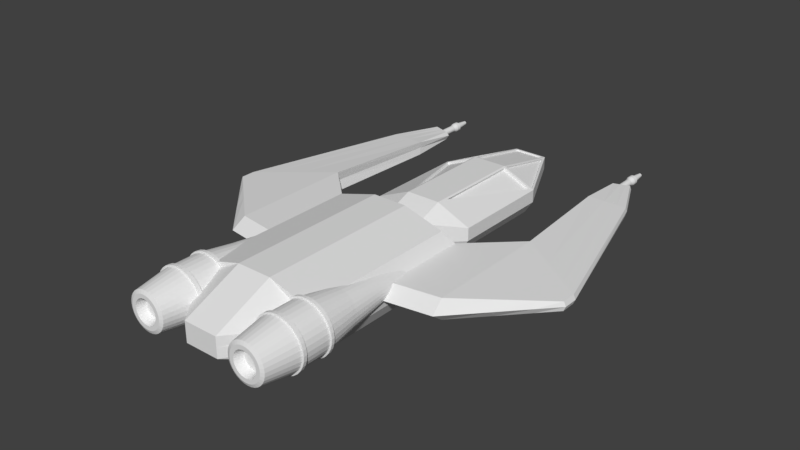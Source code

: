 # Source: EnemySpaceship1.blend  (saved by Blender 2.79.0; exported with 4.5.12 LTS)
import bpy
from mathutils import Matrix  # noqa: F401  (used for matrix-valued properties, if any)

bpy.ops.wm.read_factory_settings(use_empty=True)
scene = bpy.context.scene
scene.name = 'Scene'

# ---- collections
col_collection_1 = bpy.data.collections.new('Collection 1'); scene.collection.children.link(col_collection_1)

# ---- world
world_world = bpy.data.worlds.new('World'); scene.world = world_world
world_world.color = (0.05088, 0.05088, 0.05088)
world_world.use_sun_shadow = False
world_world.sun_shadow_jitter_overblur = 0.0
world_world.cycles.sampling_method = 'MANUAL'

# ---- meshes
me_cylinder_001 = bpy.data.meshes.new('Cylinder.001')
me_cylinder_001.from_pydata([(-1.075, 0.3712, -0.951), (-1.075, 0.1772, 0.8169), (-1.002, 0.3641, -0.951), (-1.04, 0.1738, 0.8169), (-0.9326, 0.343, -0.951), (-1.007, 0.1637, 0.8169), (-0.8684, 0.3087, -0.951), (-0.9762, 0.1473, 0.8169), (-0.8121, 0.2625, -0.951), (-0.9494, 0.1253, 0.8169), (-0.766, 0.2062, -0.951), (-0.9273, 0.09843, 0.8169), (-0.7316, 0.1421, -0.951), (-0.9109, 0.0678, 0.8169), (-0.7105, 0.07242, -0.951), (-0.9009, 0.03456, 0.8169), (-0.7034, 2.03e-07, -0.951), (-0.8975, 2.474e-07, 0.8169), (-0.7105, -0.07242, -0.951), (-0.9009, -0.03456, 0.8169), (-0.7316, -0.1421, -0.951), (-0.9109, -0.0678, 0.8169), (-0.766, -0.2062, -0.951), (-0.9273, -0.09843, 0.8169), (-0.8121, -0.2625, -0.951), (-0.9494, -0.1253, 0.8169), (-0.8684, -0.3087, -0.951), (-0.9762, -0.1473, 0.8169), (-0.9326, -0.343, -0.951), (-1.007, -0.1637, 0.8169), (-1.002, -0.3641, -0.951), (-1.04, -0.1738, 0.8169), (-1.075, -0.3712, -0.951), (-1.075, -0.1772, 0.8169), (-1.147, -0.3641, -0.951), (-1.109, -0.1738, 0.8169), (-1.217, -0.343, -0.951), (-1.142, -0.1637, 0.8169), (-1.281, -0.3087, -0.951), (-1.173, -0.1473, 0.8169), (-1.337, -0.2625, -0.951), (-1.2, -0.1253, 0.8169), (-1.383, -0.2062, -0.951), (-1.222, -0.09843, 0.8169), (-1.418, -0.1421, -0.951), (-1.238, -0.0678, 0.8169), (-1.439, -0.07242, -0.951), (-1.248, -0.03456, 0.8169), (-1.446, 5.334e-07, -0.951), (-1.252, 2.736e-07, 0.8169), (-1.439, 0.07242, -0.951), (-1.248, 0.03456, 0.8169), (-1.418, 0.1421, -0.951), (-1.238, 0.0678, 0.8169), (-1.383, 0.2062, -0.951), (-1.222, 0.09843, 0.8169), (-1.337, 0.2625, -0.951), (-1.2, 0.1253, 0.8169), (-1.281, 0.3087, -0.951), (-1.173, 0.1473, 0.8169), (-1.217, 0.343, -0.951), (-1.142, 0.1637, 0.8169), (-1.147, 0.3641, -0.951), (-1.109, 0.1738, 0.8169), (-1.075, 0.4718, -0.317), (-1.075, 0.4718, 0.317), (-0.9826, 0.4627, 0.317), (-0.9826, 0.4627, -0.317), (-0.8941, 0.4359, 0.317), (-0.8941, 0.4359, -0.317), (-0.8125, 0.3923, 0.317), (-0.8125, 0.3923, -0.317), (-0.741, 0.3336, 0.317), (-0.741, 0.3336, -0.317), (-0.6823, 0.2621, 0.317), (-0.6823, 0.2621, -0.317), (-0.6387, 0.1806, 0.317), (-0.6387, 0.1806, -0.317), (-0.6119, 0.09204, 0.317), (-0.6119, 0.09204, -0.317), (-0.6028, 2.141e-07, 0.317), (-0.6028, 2.002e-07, -0.317), (-0.6119, -0.09204, 0.317), (-0.6119, -0.09204, -0.317), (-0.6387, -0.1806, 0.317), (-0.6387, -0.1806, -0.317), (-0.6823, -0.2621, 0.317), (-0.6823, -0.2621, -0.317), (-0.741, -0.3336, 0.317), (-0.741, -0.3336, -0.317), (-0.8125, -0.3923, 0.317), (-0.8125, -0.3923, -0.317), (-0.8941, -0.4359, 0.317), (-0.8941, -0.4359, -0.317), (-0.9826, -0.4627, 0.317), (-0.9826, -0.4627, -0.317), (-1.075, -0.4718, 0.317), (-1.075, -0.4718, -0.317), (-1.167, -0.4627, 0.317), (-1.167, -0.4627, -0.317), (-1.255, -0.4359, 0.317), (-1.255, -0.4359, -0.317), (-1.337, -0.3923, 0.317), (-1.337, -0.3923, -0.317), (-1.408, -0.3336, 0.317), (-1.408, -0.3336, -0.317), (-1.467, -0.2621, 0.317), (-1.467, -0.2621, -0.317), (-1.511, -0.1806, 0.317), (-1.511, -0.1806, -0.317), (-1.537, -0.09204, 0.317), (-1.537, -0.09204, -0.317), (-1.546, 6.341e-07, 0.317), (-1.546, 6.201e-07, -0.317), (-1.537, 0.09205, 0.317), (-1.537, 0.09205, -0.317), (-1.511, 0.1806, 0.317), (-1.511, 0.1806, -0.317), (-1.467, 0.2621, 0.317), (-1.467, 0.2621, -0.317), (-1.408, 0.3336, 0.317), (-1.408, 0.3336, -0.317), (-1.337, 0.3923, 0.317), (-1.337, 0.3923, -0.317), (-1.255, 0.4359, 0.317), (-1.255, 0.4359, -0.317), (-1.167, 0.4627, 0.317), (-1.167, 0.4627, -0.317), (-1.075, 0.1685, -2.578), (-1.042, 0.1653, -2.578), (-1.01, 0.1557, -2.578), (-0.981, 0.1401, -2.578), (-0.9555, 0.1191, -2.578), (-0.9345, 0.09361, -2.578), (-0.919, 0.06448, -2.578), (-0.9094, 0.03287, -2.578), (-0.9061, 2.466e-07, -2.578), (-0.9094, -0.03287, -2.578), (-0.919, -0.06448, -2.578), (-0.9345, -0.09361, -2.578), (-0.9555, -0.1191, -2.578), (-0.981, -0.1401, -2.578), (-1.01, -0.1557, -2.578), (-1.042, -0.1653, -2.578), (-1.075, -0.1685, -2.578), (-1.107, -0.1653, -2.578), (-1.139, -0.1557, -2.578), (-1.168, -0.1401, -2.578), (-1.194, -0.1191, -2.578), (-1.215, -0.09361, -2.578), (-1.23, -0.06448, -2.578), (-1.24, -0.03287, -2.578), (-1.243, 3.966e-07, -2.578), (-1.24, 0.03287, -2.578), (-1.23, 0.06448, -2.578), (-1.215, 0.09361, -2.578), (-1.194, 0.1191, -2.578), (-1.168, 0.1401, -2.578), (-1.139, 0.1557, -2.578), (-1.107, 0.1653, -2.578), (-1.075, 0.4718, -0.2597), (-0.9826, 0.4627, -0.2597), (-0.8941, 0.4359, -0.2597), (-0.8125, 0.3923, -0.2597), (-0.741, 0.3336, -0.2597), (-0.6823, 0.2621, -0.2597), (-0.6387, 0.1806, -0.2597), (-0.6119, 0.09204, -0.2597), (-0.6028, 2.014e-07, -0.2597), (-0.6119, -0.09204, -0.2597), (-0.6387, -0.1806, -0.2597), (-0.6823, -0.2621, -0.2597), (-0.741, -0.3336, -0.2597), (-0.8125, -0.3923, -0.2597), (-0.8941, -0.4359, -0.2597), (-0.9826, -0.4627, -0.2597), (-1.075, -0.4718, -0.2597), (-1.167, -0.4627, -0.2597), (-1.255, -0.4359, -0.2597), (-1.337, -0.3923, -0.2597), (-1.408, -0.3336, -0.2597), (-1.467, -0.2621, -0.2597), (-1.511, -0.1806, -0.2597), (-1.537, -0.09204, -0.2597), (-1.546, 6.214e-07, -0.2597), (-1.537, 0.09205, -0.2597), (-1.511, 0.1806, -0.2597), (-1.467, 0.2621, -0.2597), (-1.408, 0.3336, -0.2597), (-1.337, 0.3923, -0.2597), (-1.255, 0.4359, -0.2597), (-1.167, 0.4627, -0.2597), (-1.075, 0.4718, 0.2518), (-0.9826, 0.4627, 0.2518), (-0.8941, 0.4359, 0.2518), (-0.8125, 0.3923, 0.2518), (-0.741, 0.3336, 0.2518), (-0.6823, 0.2621, 0.2518), (-0.6387, 0.1806, 0.2518), (-0.6119, 0.09204, 0.2518), (-0.6028, 2.127e-07, 0.2518), (-0.6119, -0.09204, 0.2518), (-0.6387, -0.1806, 0.2518), (-0.6823, -0.2621, 0.2518), (-0.741, -0.3336, 0.2518), (-0.8125, -0.3923, 0.2518), (-0.8941, -0.4359, 0.2518), (-0.9826, -0.4627, 0.2518), (-1.075, -0.4718, 0.2518), (-1.167, -0.4627, 0.2518), (-1.255, -0.4359, 0.2518), (-1.337, -0.3923, 0.2518), (-1.408, -0.3336, 0.2518), (-1.467, -0.2621, 0.2518), (-1.511, -0.1806, 0.2518), (-1.537, -0.09204, 0.2518), (-1.546, 6.326e-07, 0.2518), (-1.537, 0.09205, 0.2518), (-1.511, 0.1806, 0.2518), (-1.467, 0.2621, 0.2518), (-1.408, 0.3336, 0.2518), (-1.337, 0.3923, 0.2518), (-1.255, 0.4359, 0.2518), (-1.167, 0.4627, 0.2518), (-1.075, 0.5039, 0.2518), (-1.075, 0.5039, 0.317), (-0.9763, 0.4942, -0.2597), (-0.9763, 0.4942, -0.317), (-0.8818, 0.4656, -0.2597), (-0.8818, 0.4656, -0.317), (-0.7947, 0.419, -0.2597), (-0.7947, 0.419, -0.317), (-0.7183, 0.3563, -0.2597), (-0.7183, 0.3563, -0.317), (-0.6556, 0.28, -0.2597), (-0.6556, 0.28, -0.317), (-0.6091, 0.1928, -0.2597), (-0.6091, 0.1928, -0.317), (-0.5804, 0.09831, -0.2597), (-0.5804, 0.09831, -0.317), (-0.5707, 1.923e-07, -0.2597), (-0.5707, 1.911e-07, -0.317), (-0.5804, -0.09831, -0.2597), (-0.5804, -0.09831, -0.317), (-0.6091, -0.1928, -0.2597), (-0.6091, -0.1928, -0.317), (-0.6556, -0.28, -0.2597), (-0.6556, -0.28, -0.317), (-0.7183, -0.3563, -0.2597), (-0.7183, -0.3563, -0.317), (-0.7947, -0.419, -0.2597), (-0.7947, -0.419, -0.317), (-0.8818, -0.4656, -0.2597), (-0.8818, -0.4656, -0.317), (-0.9763, -0.4942, -0.2597), (-0.9763, -0.4942, -0.317), (-1.075, -0.5039, -0.2597), (-1.075, -0.5039, -0.317), (-1.173, -0.4942, -0.2597), (-1.173, -0.4942, -0.317), (-1.267, -0.4656, -0.2597), (-1.267, -0.4656, -0.317), (-1.355, -0.419, -0.2597), (-1.355, -0.419, -0.317), (-1.431, -0.3563, -0.2597), (-1.431, -0.3563, -0.317), (-1.494, -0.28, -0.2597), (-1.494, -0.28, -0.317), (-1.54, -0.1928, -0.2597), (-1.54, -0.1928, -0.317), (-1.569, -0.09831, -0.2597), (-1.569, -0.09831, -0.317), (-1.579, 6.409e-07, -0.2597), (-1.579, 6.397e-07, -0.317), (-1.569, 0.09831, -0.2597), (-1.569, 0.09831, -0.317), (-1.54, 0.1928, -0.2597), (-1.54, 0.1928, -0.317), (-1.494, 0.28, -0.2597), (-1.494, 0.28, -0.317), (-1.431, 0.3563, -0.2597), (-1.431, 0.3563, -0.317), (-1.355, 0.419, -0.2597), (-1.355, 0.419, -0.317), (-1.267, 0.4656, -0.2597), (-1.267, 0.4656, -0.317), (-1.173, 0.4942, -0.2597), (-1.173, 0.4942, -0.317), (-1.075, 0.5039, -0.317), (-1.173, 0.4942, 0.317), (-1.267, 0.4656, 0.317), (-1.355, 0.419, 0.317), (-1.431, 0.3563, 0.317), (-1.494, 0.28, 0.317), (-1.54, 0.1928, 0.317), (-1.569, 0.09831, 0.317), (-1.579, 6.527e-07, 0.317), (-1.569, -0.09831, 0.317), (-1.54, -0.1928, 0.317), (-1.494, -0.28, 0.317), (-1.431, -0.3563, 0.317), (-1.355, -0.419, 0.317), (-1.267, -0.4656, 0.317), (-1.173, -0.4942, 0.317), (-1.075, -0.5039, 0.317), (-0.9763, -0.4942, 0.317), (-0.8818, -0.4656, 0.317), (-0.7947, -0.419, 0.317), (-0.7183, -0.3563, 0.317), (-0.6556, -0.28, 0.317), (-0.6091, -0.1928, 0.317), (-0.5804, -0.09831, 0.317), (-0.5707, 2.042e-07, 0.317), (-0.5804, 0.09831, 0.317), (-0.6091, 0.1928, 0.317), (-0.6556, 0.28, 0.317), (-0.7183, 0.3563, 0.317), (-0.7947, 0.419, 0.317), (-0.8818, 0.4656, 0.317), (-0.9763, 0.4942, 0.317), (-1.075, 0.5039, -0.2597), (-0.9763, 0.4942, 0.2518), (-0.8818, 0.4656, 0.2518), (-0.7947, 0.419, 0.2518), (-0.7183, 0.3563, 0.2518), (-0.6556, 0.28, 0.2518), (-0.6091, 0.1928, 0.2518), (-0.5804, 0.09831, 0.2518), (-0.5707, 2.028e-07, 0.2518), (-0.5804, -0.09831, 0.2518), (-0.6091, -0.1928, 0.2518), (-0.6556, -0.28, 0.2518), (-0.7183, -0.3563, 0.2518), (-0.7947, -0.419, 0.2518), (-0.8818, -0.4656, 0.2518), (-0.9763, -0.4942, 0.2518), (-1.075, -0.5039, 0.2518), (-1.173, -0.4942, 0.2518), (-1.267, -0.4656, 0.2518), (-1.355, -0.419, 0.2518), (-1.431, -0.3563, 0.2518), (-1.494, -0.28, 0.2518), (-1.54, -0.1928, 0.2518), (-1.569, -0.09831, 0.2518), (-1.579, 6.514e-07, 0.2518), (-1.569, 0.09831, 0.2518), (-1.54, 0.1928, 0.2518), (-1.494, 0.28, 0.2518), (-1.431, 0.3563, 0.2518), (-1.355, 0.419, 0.2518), (-1.267, 0.4656, 0.2518), (-1.173, 0.4942, 0.2518), (-1.002, 0.3641, 0.951), (-1.075, 0.3712, 0.951), (-0.9326, 0.343, 0.951), (-0.8684, 0.3087, 0.951), (-0.8121, 0.2625, 0.951), (-0.766, 0.2062, 0.951), (-0.7316, 0.1421, 0.951), (-0.7105, 0.07242, 0.951), (-0.7034, 2.536e-07, 0.951), (-0.7105, -0.07242, 0.951), (-0.7316, -0.1421, 0.951), (-0.766, -0.2062, 0.951), (-0.8121, -0.2625, 0.951), (-0.8684, -0.3087, 0.951), (-0.9326, -0.343, 0.951), (-1.002, -0.3641, 0.951), (-1.075, -0.3712, 0.951), (-1.147, -0.3641, 0.951), (-1.217, -0.343, 0.951), (-1.281, -0.3087, 0.951), (-1.337, -0.2625, 0.951), (-1.383, -0.2062, 0.951), (-1.418, -0.1421, 0.951), (-1.439, -0.07242, 0.951), (-1.446, 5.841e-07, 0.951), (-1.439, 0.07242, 0.951), (-1.418, 0.1421, 0.951), (-1.383, 0.2062, 0.951), (-1.337, 0.2625, 0.951), (-1.281, 0.3087, 0.951), (-1.217, 0.343, 0.951), (-1.147, 0.3641, 0.951), (-1.015, 0.3017, 0.9806), (-1.075, 0.3076, 0.9806), (-0.9569, 0.2842, 0.9806), (-0.9037, 0.2557, 0.9806), (-0.8571, 0.2175, 0.9806), (-0.8189, 0.1709, 0.9806), (-0.7905, 0.1177, 0.9806), (-0.773, 0.06, 0.9806), (-0.7671, 2.549e-07, 0.9806), (-0.773, -0.06, 0.9806), (-0.7905, -0.1177, 0.9806), (-0.8189, -0.1709, 0.9806), (-0.8571, -0.2175, 0.9806), (-0.9037, -0.2557, 0.9806), (-0.9569, -0.2842, 0.9806), (-1.015, -0.3017, 0.9806), (-1.075, -0.3076, 0.9806), (-1.135, -0.3017, 0.9806), (-1.192, -0.2842, 0.9806), (-1.246, -0.2557, 0.9806), (-1.292, -0.2175, 0.9806), (-1.33, -0.1709, 0.9806), (-1.359, -0.1177, 0.9806), (-1.376, -0.06, 0.9806), (-1.382, 4.817e-07, 0.9806), (-1.376, 0.06, 0.9806), (-1.359, 0.1177, 0.9806), (-1.33, 0.1709, 0.9806), (-1.292, 0.2175, 0.9806), (-1.246, 0.2557, 0.9806), (-1.192, 0.2842, 0.9806), (-1.135, 0.3017, 0.9806), (-1.03, 0.2268, 0.9806), (-1.075, 0.2312, 0.9806), (-0.9861, 0.2136, 0.9806), (-0.9462, 0.1922, 0.9806), (-0.9111, 0.1635, 0.9806), (-0.8824, 0.1284, 0.9806), (-0.861, 0.08848, 0.9806), (-0.8479, 0.0451, 0.9806), (-0.8434, 2.549e-07, 0.9806), (-0.8479, -0.0451, 0.9806), (-0.861, -0.08847, 0.9806), (-0.8824, -0.1284, 0.9806), (-0.9111, -0.1635, 0.9806), (-0.9462, -0.1922, 0.9806), (-0.9861, -0.2136, 0.9806), (-1.03, -0.2268, 0.9806), (-1.075, -0.2312, 0.9806), (-1.12, -0.2268, 0.9806), (-1.163, -0.2136, 0.9806), (-1.203, -0.1922, 0.9806), (-1.238, -0.1635, 0.9806), (-1.267, -0.1284, 0.9806), (-1.288, -0.08847, 0.9806), (-1.301, -0.0451, 0.9806), (-1.306, 3.376e-07, 0.9806), (-1.301, 0.0451, 0.9806), (-1.288, 0.08848, 0.9806), (-1.267, 0.1284, 0.9806), (-1.238, 0.1635, 0.9806), (-1.203, 0.1922, 0.9806), (-1.163, 0.2136, 0.9806), (-1.12, 0.2268, 0.9806)], [], [(65, 353, 352, 66), (66, 352, 354, 68), (68, 354, 355, 70), (70, 355, 356, 72), (72, 356, 357, 74), (74, 357, 358, 76), (76, 358, 359, 78), (78, 359, 360, 80), (80, 360, 361, 82), (82, 361, 362, 84), (84, 362, 363, 86), (86, 363, 364, 88), (88, 364, 365, 90), (90, 365, 366, 92), (92, 366, 367, 94), (94, 367, 368, 96), (96, 368, 369, 98), (98, 369, 370, 100), (100, 370, 371, 102), (102, 371, 372, 104), (104, 372, 373, 106), (106, 373, 374, 108), (108, 374, 375, 110), (110, 375, 376, 112), (112, 376, 377, 114), (114, 377, 378, 116), (116, 378, 379, 118), (118, 379, 380, 120), (120, 380, 381, 122), (122, 381, 382, 124), (3, 1, 63, 61, 59, 57, 55, 53, 51, 49, 47, 45, 43, 41, 39, 37, 35, 33, 31, 29, 27, 25, 23, 21, 19, 17, 15, 13, 11, 9, 7, 5), (124, 382, 383, 126), (126, 383, 353, 65), (14, 16, 136, 135), (62, 127, 64, 0), (104, 106, 299, 300), (60, 125, 127, 62), (177, 178, 260, 258), (58, 123, 125, 60), (197, 196, 324, 325), (56, 121, 123, 58), (107, 105, 265, 267), (54, 119, 121, 56), (176, 177, 258, 256), (52, 117, 119, 54), (196, 195, 323, 324), (50, 115, 117, 52), (106, 108, 298, 299), (48, 113, 115, 50), (175, 176, 256, 254), (46, 111, 113, 48), (195, 194, 322, 323), (44, 109, 111, 46), (109, 107, 267, 269), (42, 107, 109, 44), (174, 175, 254, 252), (40, 105, 107, 42), (194, 193, 321, 322), (38, 103, 105, 40), (108, 110, 297, 298), (36, 101, 103, 38), (173, 174, 252, 250), (34, 99, 101, 36), (193, 192, 224, 321), (32, 97, 99, 34), (111, 109, 269, 271), (30, 95, 97, 32), (172, 173, 250, 248), (28, 93, 95, 30), (110, 112, 296, 297), (26, 91, 93, 28), (171, 172, 248, 246), (24, 89, 91, 26), (113, 111, 271, 273), (22, 87, 89, 24), (170, 171, 246, 244), (20, 85, 87, 22), (112, 114, 295, 296), (18, 83, 85, 20), (169, 170, 244, 242), (16, 81, 83, 18), (115, 113, 273, 275), (14, 79, 81, 16), (168, 169, 242, 240), (12, 77, 79, 14), (114, 116, 294, 295), (10, 75, 77, 12), (167, 168, 240, 238), (8, 73, 75, 10), (117, 115, 275, 277), (6, 71, 73, 8), (166, 167, 238, 236), (4, 69, 71, 6), (65, 66, 319, 225), (2, 67, 69, 4), (116, 118, 293, 294), (0, 64, 67, 2), (165, 166, 236, 234), (128, 129, 130, 131, 132, 133, 134, 135, 136, 137, 138, 139, 140, 141, 142, 143, 144, 145, 146, 147, 148, 149, 150, 151, 152, 153, 154, 155, 156, 157, 158, 159), (32, 34, 145, 144), (50, 52, 154, 153), (6, 8, 132, 131), (24, 26, 141, 140), (42, 44, 150, 149), (60, 62, 159, 158), (16, 18, 137, 136), (34, 36, 146, 145), (52, 54, 155, 154), (8, 10, 133, 132), (26, 28, 142, 141), (44, 46, 151, 150), (0, 2, 129, 128), (62, 0, 128, 159), (18, 20, 138, 137), (36, 38, 147, 146), (54, 56, 156, 155), (10, 12, 134, 133), (28, 30, 143, 142), (46, 48, 152, 151), (2, 4, 130, 129), (20, 22, 139, 138), (38, 40, 148, 147), (56, 58, 157, 156), (12, 14, 135, 134), (30, 32, 144, 143), (48, 50, 153, 152), (4, 6, 131, 130), (22, 24, 140, 139), (40, 42, 149, 148), (58, 60, 158, 157), (67, 64, 288, 227), (119, 117, 277, 279), (164, 165, 234, 232), (66, 68, 318, 319), (118, 120, 292, 293), (163, 164, 232, 230), (69, 67, 227, 229), (121, 119, 279, 281), (162, 163, 230, 228), (68, 70, 317, 318), (120, 122, 291, 292), (161, 162, 228, 226), (71, 69, 229, 231), (123, 121, 281, 283), (160, 161, 226, 320), (70, 72, 316, 317), (122, 124, 290, 291), (73, 71, 231, 233), (125, 123, 283, 285), (72, 74, 315, 316), (124, 126, 289, 290), (75, 73, 233, 235), (127, 125, 285, 287), (74, 76, 314, 315), (126, 65, 225, 289), (77, 75, 235, 237), (64, 127, 287, 288), (76, 78, 313, 314), (79, 77, 237, 239), (192, 223, 351, 224), (78, 80, 312, 313), (223, 222, 350, 351), (160, 192, 193, 161), (161, 193, 194, 162), (162, 194, 195, 163), (163, 195, 196, 164), (164, 196, 197, 165), (165, 197, 198, 166), (166, 198, 199, 167), (167, 199, 200, 168), (168, 200, 201, 169), (169, 201, 202, 170), (170, 202, 203, 171), (171, 203, 204, 172), (172, 204, 205, 173), (173, 205, 206, 174), (174, 206, 207, 175), (175, 207, 208, 176), (176, 208, 209, 177), (177, 209, 210, 178), (178, 210, 211, 179), (179, 211, 212, 180), (180, 212, 213, 181), (181, 213, 214, 182), (182, 214, 215, 183), (183, 215, 216, 184), (184, 216, 217, 185), (185, 217, 218, 186), (186, 218, 219, 187), (187, 219, 220, 188), (188, 220, 221, 189), (189, 221, 222, 190), (190, 222, 223, 191), (191, 223, 192, 160), (351, 289, 225, 224), (350, 290, 289, 351), (349, 291, 290, 350), (348, 292, 291, 349), (347, 293, 292, 348), (346, 294, 293, 347), (345, 295, 294, 346), (344, 296, 295, 345), (343, 297, 296, 344), (342, 298, 297, 343), (341, 299, 298, 342), (340, 300, 299, 341), (339, 301, 300, 340), (338, 302, 301, 339), (337, 303, 302, 338), (336, 304, 303, 337), (335, 305, 304, 336), (334, 306, 305, 335), (333, 307, 306, 334), (332, 308, 307, 333), (331, 309, 308, 332), (330, 310, 309, 331), (329, 311, 310, 330), (328, 312, 311, 329), (327, 313, 312, 328), (326, 314, 313, 327), (325, 315, 314, 326), (324, 316, 315, 325), (323, 317, 316, 324), (322, 318, 317, 323), (321, 319, 318, 322), (224, 225, 319, 321), (288, 320, 226, 227), (227, 226, 228, 229), (229, 228, 230, 231), (231, 230, 232, 233), (233, 232, 234, 235), (235, 234, 236, 237), (237, 236, 238, 239), (239, 238, 240, 241), (241, 240, 242, 243), (243, 242, 244, 245), (245, 244, 246, 247), (247, 246, 248, 249), (249, 248, 250, 251), (251, 250, 252, 253), (253, 252, 254, 255), (255, 254, 256, 257), (257, 256, 258, 259), (259, 258, 260, 261), (261, 260, 262, 263), (263, 262, 264, 265), (265, 264, 266, 267), (267, 266, 268, 269), (269, 268, 270, 271), (271, 270, 272, 273), (273, 272, 274, 275), (275, 274, 276, 277), (277, 276, 278, 279), (279, 278, 280, 281), (281, 280, 282, 283), (283, 282, 284, 285), (285, 284, 286, 287), (287, 286, 320, 288), (198, 197, 325, 326), (178, 179, 262, 260), (105, 103, 263, 265), (199, 198, 326, 327), (179, 180, 264, 262), (102, 104, 300, 301), (200, 199, 327, 328), (180, 181, 266, 264), (103, 101, 261, 263), (201, 200, 328, 329), (181, 182, 268, 266), (100, 102, 301, 302), (202, 201, 329, 330), (182, 183, 270, 268), (101, 99, 259, 261), (203, 202, 330, 331), (183, 184, 272, 270), (98, 100, 302, 303), (204, 203, 331, 332), (184, 185, 274, 272), (99, 97, 257, 259), (205, 204, 332, 333), (185, 186, 276, 274), (96, 98, 303, 304), (206, 205, 333, 334), (186, 187, 278, 276), (97, 95, 255, 257), (207, 206, 334, 335), (187, 188, 280, 278), (94, 96, 304, 305), (208, 207, 335, 336), (188, 189, 282, 280), (95, 93, 253, 255), (209, 208, 336, 337), (189, 190, 284, 282), (92, 94, 305, 306), (210, 209, 337, 338), (190, 191, 286, 284), (93, 91, 251, 253), (211, 210, 338, 339), (191, 160, 320, 286), (90, 92, 306, 307), (212, 211, 339, 340), (91, 89, 249, 251), (213, 212, 340, 341), (88, 90, 307, 308), (214, 213, 341, 342), (89, 87, 247, 249), (215, 214, 342, 343), (86, 88, 308, 309), (216, 215, 343, 344), (87, 85, 245, 247), (217, 216, 344, 345), (84, 86, 309, 310), (218, 217, 345, 346), (85, 83, 243, 245), (219, 218, 346, 347), (82, 84, 310, 311), (220, 219, 347, 348), (83, 81, 241, 243), (221, 220, 348, 349), (80, 82, 311, 312), (222, 221, 349, 350), (81, 79, 239, 241), (385, 384, 352, 353), (384, 386, 354, 352), (386, 387, 355, 354), (387, 388, 356, 355), (388, 389, 357, 356), (389, 390, 358, 357), (390, 391, 359, 358), (391, 392, 360, 359), (392, 393, 361, 360), (393, 394, 362, 361), (394, 395, 363, 362), (395, 396, 364, 363), (396, 397, 365, 364), (397, 398, 366, 365), (398, 399, 367, 366), (399, 400, 368, 367), (400, 401, 369, 368), (401, 402, 370, 369), (402, 403, 371, 370), (403, 404, 372, 371), (404, 405, 373, 372), (405, 406, 374, 373), (406, 407, 375, 374), (407, 408, 376, 375), (408, 409, 377, 376), (409, 410, 378, 377), (410, 411, 379, 378), (411, 412, 380, 379), (412, 413, 381, 380), (413, 414, 382, 381), (414, 415, 383, 382), (415, 385, 353, 383), (417, 416, 384, 385), (416, 418, 386, 384), (418, 419, 387, 386), (419, 420, 388, 387), (420, 421, 389, 388), (421, 422, 390, 389), (422, 423, 391, 390), (423, 424, 392, 391), (424, 425, 393, 392), (425, 426, 394, 393), (426, 427, 395, 394), (427, 428, 396, 395), (428, 429, 397, 396), (429, 430, 398, 397), (430, 431, 399, 398), (431, 432, 400, 399), (432, 433, 401, 400), (433, 434, 402, 401), (434, 435, 403, 402), (435, 436, 404, 403), (436, 437, 405, 404), (437, 438, 406, 405), (438, 439, 407, 406), (439, 440, 408, 407), (440, 441, 409, 408), (441, 442, 410, 409), (442, 443, 411, 410), (443, 444, 412, 411), (444, 445, 413, 412), (445, 446, 414, 413), (446, 447, 415, 414), (447, 417, 385, 415), (1, 3, 416, 417), (3, 5, 418, 416), (5, 7, 419, 418), (7, 9, 420, 419), (9, 11, 421, 420), (11, 13, 422, 421), (13, 15, 423, 422), (15, 17, 424, 423), (17, 19, 425, 424), (19, 21, 426, 425), (21, 23, 427, 426), (23, 25, 428, 427), (25, 27, 429, 428), (27, 29, 430, 429), (29, 31, 431, 430), (31, 33, 432, 431), (33, 35, 433, 432), (35, 37, 434, 433), (37, 39, 435, 434), (39, 41, 436, 435), (41, 43, 437, 436), (43, 45, 438, 437), (45, 47, 439, 438), (47, 49, 440, 439), (49, 51, 441, 440), (51, 53, 442, 441), (53, 55, 443, 442), (55, 57, 444, 443), (57, 59, 445, 444), (59, 61, 446, 445), (61, 63, 447, 446), (63, 1, 417, 447)])
_uv = me_cylinder_001.uv_layers.new(name='UVMap')
_uv.uv.foreach_set('vector', [0.457, 0.7986, 0.4544, 0.8241, 0.452, 0.8241, 0.4539, 0.7985, 0.4539, 0.7985, 0.452, 0.8241, 0.4494, 0.8241, 0.4505, 0.7985, 0.4505, 0.7985, 0.4494, 0.8241, 0.4466, 0.8241, 0.4469, 0.7985, 0.4469, 0.7985, 0.4466, 0.8241, 0.4437, 0.8241, 0.4433, 0.7985, 0.4433, 0.7985, 0.4437, 0.8241, 0.4409, 0.8241, 0.4397, 0.7985, 0.4397, 0.7985, 0.4409, 0.8241, 0.4382, 0.8241, 0.4363, 0.7985, 0.4363, 0.7985, 0.4382, 0.8241, 0.4358, 0.8241, 0.4333, 0.7986, 0.4584, 0.7937, 0.4333, 0.791, 0.4333, 0.7885, 0.4585, 0.7906, 0.4585, 0.7906, 0.4333, 0.7885, 0.4334, 0.7858, 0.4585, 0.7871, 0.4585, 0.7871, 0.4334, 0.7858, 0.4334, 0.7829, 0.4586, 0.7835, 0.4586, 0.7835, 0.4334, 0.7829, 0.4334, 0.78, 0.4586, 0.7798, 0.4586, 0.7798, 0.4334, 0.78, 0.4334, 0.7771, 0.4586, 0.7761, 0.4586, 0.7761, 0.4334, 0.7771, 0.4334, 0.7744, 0.4586, 0.7727, 0.4586, 0.7727, 0.4334, 0.7744, 0.4334, 0.772, 0.4585, 0.7696, 0.4585, 0.7696, 0.4334, 0.772, 0.4333, 0.7699, 0.4585, 0.7669, 0.4585, 0.7669, 0.4333, 0.7699, 0.4333, 0.7683, 0.4584, 0.7649, 0.4312, 0.8504, 0.4343, 0.8253, 0.4363, 0.8253, 0.4338, 0.8505, 0.4338, 0.8505, 0.4363, 0.8253, 0.4388, 0.8254, 0.4369, 0.8505, 0.4369, 0.8505, 0.4388, 0.8254, 0.4415, 0.8254, 0.4404, 0.8506, 0.4404, 0.8506, 0.4415, 0.8254, 0.4444, 0.8254, 0.444, 0.8506, 0.444, 0.8506, 0.4444, 0.8254, 0.4473, 0.8254, 0.4478, 0.8506, 0.4478, 0.8506, 0.4473, 0.8254, 0.4502, 0.8254, 0.4514, 0.8505, 0.4514, 0.8505, 0.4502, 0.8254, 0.4529, 0.8253, 0.4549, 0.8505, 0.4549, 0.8505, 0.4529, 0.8253, 0.4553, 0.8253, 0.458, 0.8504, 0.4312, 0.8204, 0.4343, 0.7953, 0.4363, 0.7953, 0.4338, 0.8205, 0.4338, 0.8205, 0.4363, 0.7953, 0.4388, 0.7953, 0.4369, 0.8205, 0.4369, 0.8205, 0.4388, 0.7953, 0.4415, 0.7954, 0.4404, 0.8205, 0.4404, 0.8205, 0.4415, 0.7954, 0.4444, 0.7954, 0.444, 0.8205, 0.444, 0.8205, 0.4444, 0.7954, 0.4473, 0.7954, 0.4478, 0.8205, 0.4478, 0.8205, 0.4473, 0.7954, 0.4502, 0.7953, 0.4514, 0.8205, 0.1632, 0.4364, 0.1641, 0.4341, 0.1655, 0.432, 0.1672, 0.4302, 0.1692, 0.4288, 0.1715, 0.4279, 0.1739, 0.4274, 0.1763, 0.4274, 0.1787, 0.4279, 0.181, 0.4288, 0.183, 0.4302, 0.1847, 0.432, 0.1861, 0.4341, 0.187, 0.4364, 0.1875, 0.4388, 0.1875, 0.4413, 0.187, 0.4437, 0.1861, 0.446, 0.1847, 0.4481, 0.183, 0.4499, 0.181, 0.4513, 0.1787, 0.4522, 0.1763, 0.4527, 0.1739, 0.4527, 0.1715, 0.4522, 0.1692, 0.4513, 0.1672, 0.4499, 0.1655, 0.4481, 0.1641, 0.446, 0.1632, 0.4437, 0.1627, 0.4413, 0.1627, 0.4388, 0.4514, 0.8205, 0.4502, 0.7953, 0.4529, 0.7953, 0.4549, 0.8205, 0.4549, 0.8205, 0.4529, 0.7953, 0.4553, 0.7953, 0.458, 0.8204, 0.3066, 0.8336, 0.3042, 0.8335, 0.3008, 0.7682, 0.3018, 0.7682, 0.2904, 0.8335, 0.2886, 0.8589, 0.2855, 0.859, 0.288, 0.8335, 0.9289, 0.5324, 0.9228, 0.5349, 0.9218, 0.5329, 0.9282, 0.5302, 0.293, 0.8334, 0.292, 0.8589, 0.2886, 0.8589, 0.2904, 0.8335, 0.934, 0.5968, 0.9405, 0.5968, 0.9407, 0.5991, 0.9338, 0.5991, 0.2959, 0.8334, 0.2955, 0.8588, 0.292, 0.8589, 0.293, 0.8334, 0.9117, 0.5429, 0.9081, 0.5484, 0.9061, 0.5473, 0.91, 0.5414, 0.2987, 0.8334, 0.2992, 0.8588, 0.2955, 0.8588, 0.2959, 0.8334, 0.964, 0.5856, 0.9676, 0.5801, 0.9696, 0.5812, 0.9658, 0.5871, 0.3016, 0.8334, 0.3028, 0.8588, 0.2992, 0.8588, 0.2987, 0.8334, 0.9276, 0.5955, 0.934, 0.5968, 0.9338, 0.5991, 0.927, 0.5977, 0.3042, 0.8334, 0.3062, 0.8589, 0.3028, 0.8588, 0.3016, 0.8334, 0.9081, 0.5484, 0.9056, 0.5545, 0.9035, 0.5538, 0.9061, 0.5473, 0.3066, 0.8335, 0.3092, 0.8589, 0.3062, 0.8589, 0.3042, 0.8334, 0.9228, 0.5349, 0.9174, 0.5386, 0.916, 0.5368, 0.9218, 0.5329, 0.3087, 0.8335, 0.3118, 0.859, 0.3092, 0.8589, 0.3066, 0.8335, 0.9216, 0.5929, 0.9276, 0.5955, 0.927, 0.5977, 0.9205, 0.595, 0.3185, 0.8335, 0.3167, 0.8589, 0.3137, 0.859, 0.3161, 0.8335, 0.9056, 0.5545, 0.9044, 0.561, 0.9021, 0.5608, 0.9035, 0.5538, 0.3212, 0.8334, 0.3201, 0.8589, 0.3167, 0.8589, 0.3185, 0.8335, 0.9594, 0.5903, 0.964, 0.5856, 0.9658, 0.5871, 0.9609, 0.5921, 0.324, 0.8334, 0.3237, 0.8588, 0.3201, 0.8589, 0.3212, 0.8334, 0.9162, 0.5892, 0.9216, 0.5929, 0.9205, 0.595, 0.9148, 0.591, 0.3269, 0.8334, 0.3274, 0.8588, 0.3237, 0.8588, 0.324, 0.8334, 0.9044, 0.561, 0.9044, 0.5676, 0.9021, 0.5679, 0.9021, 0.5608, 0.3297, 0.8334, 0.3309, 0.8588, 0.3274, 0.8588, 0.3269, 0.8334, 0.9174, 0.5386, 0.9128, 0.5433, 0.9111, 0.5418, 0.916, 0.5368, 0.3324, 0.8334, 0.3343, 0.8589, 0.3309, 0.8588, 0.3297, 0.8334, 0.9116, 0.5846, 0.9162, 0.5892, 0.9148, 0.591, 0.9098, 0.586, 0.3348, 0.8335, 0.3374, 0.8589, 0.3343, 0.8589, 0.3324, 0.8334, 0.9044, 0.5676, 0.9056, 0.5742, 0.9035, 0.5748, 0.9021, 0.5679, 0.3368, 0.8335, 0.3399, 0.859, 0.3374, 0.8589, 0.3348, 0.8335, 0.954, 0.594, 0.9594, 0.5903, 0.9609, 0.5921, 0.9551, 0.596, 0.2859, 0.8335, 0.2827, 0.8589, 0.2807, 0.859, 0.2843, 0.8336, 0.908, 0.579, 0.9116, 0.5846, 0.9098, 0.586, 0.906, 0.5801, 0.2879, 0.8334, 0.2853, 0.8589, 0.2827, 0.8589, 0.2859, 0.8335, 0.9128, 0.5433, 0.9092, 0.5488, 0.9072, 0.5477, 0.9111, 0.5418, 0.2903, 0.8334, 0.2883, 0.8588, 0.2853, 0.8589, 0.2879, 0.8334, 0.9055, 0.5729, 0.908, 0.579, 0.906, 0.5801, 0.9033, 0.5736, 0.293, 0.8334, 0.2917, 0.8588, 0.2883, 0.8588, 0.2903, 0.8334, 0.948, 0.5965, 0.954, 0.594, 0.9551, 0.596, 0.9487, 0.5987, 0.2958, 0.8334, 0.2953, 0.8588, 0.2917, 0.8588, 0.293, 0.8334, 0.9042, 0.5664, 0.9055, 0.5729, 0.9033, 0.5736, 0.902, 0.5666, 0.2987, 0.8334, 0.2989, 0.8588, 0.2953, 0.8588, 0.2958, 0.8334, 0.9092, 0.5488, 0.9067, 0.555, 0.9046, 0.5543, 0.9072, 0.5477, 0.3015, 0.8334, 0.3025, 0.8589, 0.2989, 0.8588, 0.2987, 0.8334, 0.9042, 0.5598, 0.9042, 0.5664, 0.902, 0.5666, 0.902, 0.5595, 0.3042, 0.8335, 0.3059, 0.8589, 0.3025, 0.8589, 0.3015, 0.8334, 0.9416, 0.5978, 0.948, 0.5965, 0.9487, 0.5987, 0.9418, 0.6001, 0.3066, 0.8336, 0.309, 0.859, 0.3059, 0.8589, 0.3042, 0.8335, 0.9055, 0.5533, 0.9042, 0.5598, 0.902, 0.5595, 0.9033, 0.5526, 0.3215, 0.8336, 0.3196, 0.8591, 0.3165, 0.8591, 0.3191, 0.8336, 0.9067, 0.555, 0.9055, 0.5615, 0.9032, 0.5612, 0.9046, 0.5543, 0.3241, 0.8336, 0.323, 0.8591, 0.3196, 0.8591, 0.3215, 0.8336, 0.908, 0.5471, 0.9055, 0.5533, 0.9033, 0.5526, 0.906, 0.546, 0.3269, 0.8336, 0.3265, 0.8591, 0.323, 0.8591, 0.3241, 0.8336, 0.9351, 0.5978, 0.9416, 0.5978, 0.9418, 0.6001, 0.9349, 0.6001, 0.3298, 0.8336, 0.3302, 0.8591, 0.3265, 0.8591, 0.3269, 0.8336, 0.9116, 0.5416, 0.908, 0.5471, 0.906, 0.546, 0.9098, 0.5402, 0.3326, 0.8336, 0.3338, 0.8591, 0.3302, 0.8591, 0.3298, 0.8336, 0.9228, 0.5946, 0.9289, 0.5972, 0.9282, 0.5994, 0.9218, 0.5966, 0.3353, 0.8336, 0.3372, 0.8591, 0.3338, 0.8591, 0.3326, 0.8336, 0.9055, 0.5615, 0.9055, 0.5681, 0.9032, 0.5683, 0.9032, 0.5612, 0.3377, 0.8336, 0.3402, 0.8591, 0.3372, 0.8591, 0.3353, 0.8336, 0.9162, 0.5369, 0.9116, 0.5416, 0.9098, 0.5402, 0.9148, 0.5351, 0.3295, 0.8467, 0.3286, 0.8446, 0.3281, 0.8422, 0.3281, 0.8399, 0.3286, 0.8375, 0.3295, 0.8353, 0.3308, 0.8334, 0.3324, 0.8317, 0.3344, 0.8304, 0.3365, 0.8295, 0.3388, 0.829, 0.3411, 0.829, 0.3434, 0.8295, 0.3455, 0.8304, 0.3475, 0.8317, 0.3491, 0.8334, 0.3504, 0.8353, 0.3513, 0.8375, 0.3517, 0.8399, 0.3517, 0.8422, 0.3513, 0.8446, 0.3504, 0.8467, 0.3491, 0.8487, 0.3475, 0.8504, 0.3455, 0.8517, 0.3434, 0.8526, 0.3411, 0.8531, 0.3388, 0.8531, 0.3365, 0.8526, 0.3344, 0.8517, 0.3324, 0.8504, 0.3308, 0.8487, 0.3368, 0.8335, 0.3348, 0.8335, 0.3295, 0.7681, 0.3304, 0.7682, 0.3066, 0.8335, 0.3042, 0.8334, 0.3003, 0.7681, 0.3014, 0.7681, 0.3298, 0.8336, 0.3269, 0.8336, 0.3277, 0.7681, 0.329, 0.7681, 0.293, 0.8334, 0.2903, 0.8334, 0.2945, 0.7681, 0.2957, 0.7681, 0.324, 0.8334, 0.3212, 0.8334, 0.3233, 0.7681, 0.3246, 0.7681, 0.293, 0.8334, 0.2904, 0.8335, 0.294, 0.7681, 0.2952, 0.7681, 0.3042, 0.8335, 0.3015, 0.8334, 0.2996, 0.7681, 0.3008, 0.7682, 0.3348, 0.8335, 0.3324, 0.8334, 0.3284, 0.7681, 0.3295, 0.7681, 0.3042, 0.8334, 0.3016, 0.8334, 0.2991, 0.7681, 0.3003, 0.7681, 0.3269, 0.8336, 0.3241, 0.8336, 0.3264, 0.7681, 0.3277, 0.7681, 0.2903, 0.8334, 0.2879, 0.8334, 0.2934, 0.7681, 0.2945, 0.7681, 0.3212, 0.8334, 0.3185, 0.8335, 0.3221, 0.7681, 0.3233, 0.7681, 0.3377, 0.8336, 0.3353, 0.8336, 0.3315, 0.7681, 0.3326, 0.7681, 0.2904, 0.8335, 0.288, 0.8335, 0.2929, 0.7682, 0.294, 0.7681, 0.3015, 0.8334, 0.2987, 0.8334, 0.2983, 0.7681, 0.2996, 0.7681, 0.3324, 0.8334, 0.3297, 0.8334, 0.3272, 0.7681, 0.3284, 0.7681, 0.3016, 0.8334, 0.2987, 0.8334, 0.2978, 0.7681, 0.2991, 0.7681, 0.3241, 0.8336, 0.3215, 0.8336, 0.3252, 0.7681, 0.3264, 0.7681, 0.2879, 0.8334, 0.2859, 0.8335, 0.2925, 0.7682, 0.2934, 0.7681, 0.3185, 0.8335, 0.3161, 0.8335, 0.3211, 0.7682, 0.3221, 0.7681, 0.3353, 0.8336, 0.3326, 0.8336, 0.3303, 0.7681, 0.3315, 0.7681, 0.2987, 0.8334, 0.2958, 0.8334, 0.297, 0.7681, 0.2983, 0.7681, 0.3297, 0.8334, 0.3269, 0.8334, 0.3259, 0.7681, 0.3272, 0.7681, 0.2987, 0.8334, 0.2959, 0.8334, 0.2965, 0.7681, 0.2978, 0.7681, 0.3215, 0.8336, 0.3191, 0.8336, 0.3241, 0.7681, 0.3252, 0.7681, 0.2859, 0.8335, 0.2843, 0.8336, 0.2917, 0.7682, 0.2925, 0.7682, 0.3087, 0.8335, 0.3066, 0.8335, 0.3014, 0.7681, 0.3023, 0.7682, 0.3326, 0.8336, 0.3298, 0.8336, 0.329, 0.7681, 0.3303, 0.7681, 0.2958, 0.8334, 0.293, 0.8334, 0.2957, 0.7681, 0.297, 0.7681, 0.3269, 0.8334, 0.324, 0.8334, 0.3246, 0.7681, 0.3259, 0.7681, 0.2959, 0.8334, 0.293, 0.8334, 0.2952, 0.7681, 0.2965, 0.7681, 0.9053, 0.5675, 0.9066, 0.574, 0.9044, 0.5746, 0.9031, 0.5677, 0.9287, 0.5965, 0.9351, 0.5978, 0.9349, 0.6001, 0.9281, 0.5987, 0.9216, 0.5332, 0.9162, 0.5369, 0.9148, 0.5351, 0.9205, 0.5312, 0.9289, 0.5972, 0.9352, 0.5984, 0.935, 0.6007, 0.9282, 0.5994, 0.9055, 0.5681, 0.9067, 0.5746, 0.9046, 0.5753, 0.9032, 0.5683, 0.9276, 0.5307, 0.9216, 0.5332, 0.9205, 0.5312, 0.927, 0.5285, 0.9053, 0.5608, 0.9053, 0.5675, 0.9031, 0.5677, 0.9031, 0.5606, 0.9227, 0.594, 0.9287, 0.5965, 0.9281, 0.5987, 0.9217, 0.596, 0.934, 0.5294, 0.9276, 0.5307, 0.927, 0.5285, 0.9338, 0.5271, 0.9352, 0.5984, 0.9417, 0.5984, 0.942, 0.6007, 0.935, 0.6007, 0.9067, 0.5746, 0.9092, 0.5807, 0.9072, 0.5818, 0.9046, 0.5753, 0.9405, 0.5294, 0.934, 0.5294, 0.9338, 0.5271, 0.9407, 0.5271, 0.9066, 0.5543, 0.9053, 0.5608, 0.9031, 0.5606, 0.9044, 0.5536, 0.9173, 0.5903, 0.9227, 0.594, 0.9217, 0.596, 0.9159, 0.5921, 0.9469, 0.5307, 0.9405, 0.5294, 0.9407, 0.5271, 0.9475, 0.5285, 0.9417, 0.5984, 0.9481, 0.5972, 0.9488, 0.5994, 0.942, 0.6007, 0.9092, 0.5807, 0.9128, 0.5862, 0.9111, 0.5877, 0.9072, 0.5818, 0.9091, 0.5482, 0.9066, 0.5543, 0.9044, 0.5536, 0.9071, 0.5471, 0.9127, 0.5856, 0.9173, 0.5903, 0.9159, 0.5921, 0.911, 0.5871, 0.9481, 0.5972, 0.9541, 0.5946, 0.9552, 0.5966, 0.9488, 0.5994, 0.9128, 0.5862, 0.9174, 0.5909, 0.916, 0.5927, 0.9111, 0.5877, 0.9127, 0.5427, 0.9091, 0.5482, 0.9071, 0.5471, 0.911, 0.5412, 0.9091, 0.5801, 0.9127, 0.5856, 0.911, 0.5871, 0.9071, 0.5812, 0.9541, 0.5946, 0.9596, 0.5909, 0.961, 0.5927, 0.9552, 0.5966, 0.9174, 0.5909, 0.9228, 0.5946, 0.9218, 0.5966, 0.916, 0.5927, 0.9173, 0.538, 0.9127, 0.5427, 0.911, 0.5412, 0.9159, 0.5362, 0.9066, 0.574, 0.9091, 0.5801, 0.9071, 0.5812, 0.9044, 0.5746, 0.9596, 0.5909, 0.9642, 0.5862, 0.9659, 0.5877, 0.961, 0.5927, 0.9227, 0.5343, 0.9173, 0.538, 0.9159, 0.5362, 0.9217, 0.5323, 0.9056, 0.5742, 0.9081, 0.5803, 0.9061, 0.5814, 0.9035, 0.5748, 0.9642, 0.5862, 0.9678, 0.5807, 0.9698, 0.5818, 0.9659, 0.5877, 0.9081, 0.5803, 0.9117, 0.5858, 0.91, 0.5873, 0.9061, 0.5814, 0.4457, 0.8484, 0.4255, 0.8484, 0.4255, 0.8453, 0.4457, 0.8453, 0.4457, 0.8453, 0.4255, 0.8453, 0.4255, 0.8419, 0.4457, 0.8419, 0.4457, 0.8419, 0.4255, 0.8419, 0.4255, 0.8382, 0.4457, 0.8382, 0.4457, 0.8382, 0.4255, 0.8382, 0.4255, 0.8345, 0.4457, 0.8345, 0.4457, 0.8345, 0.4255, 0.8345, 0.4255, 0.8308, 0.4457, 0.8308, 0.4457, 0.8308, 0.4255, 0.8308, 0.4255, 0.8274, 0.4457, 0.8274, 0.4457, 0.8274, 0.4255, 0.8274, 0.4255, 0.8243, 0.4457, 0.8243, 0.4234, 0.7856, 0.4235, 0.7654, 0.4266, 0.7655, 0.4265, 0.7857, 0.4265, 0.7857, 0.4266, 0.7655, 0.4301, 0.7656, 0.4299, 0.7858, 0.4299, 0.7858, 0.4301, 0.7656, 0.4337, 0.7656, 0.4336, 0.7858, 0.4336, 0.7858, 0.4337, 0.7656, 0.4374, 0.7656, 0.4373, 0.7858, 0.4373, 0.7858, 0.4374, 0.7656, 0.4411, 0.7656, 0.441, 0.7858, 0.441, 0.7858, 0.4411, 0.7656, 0.4445, 0.7656, 0.4444, 0.7858, 0.4444, 0.7858, 0.4445, 0.7656, 0.4476, 0.7656, 0.4475, 0.7858, 0.4475, 0.7858, 0.4476, 0.7656, 0.4503, 0.7655, 0.4502, 0.7857, 0.4502, 0.7857, 0.4503, 0.7655, 0.4523, 0.7654, 0.4522, 0.7856, 0.4584, 0.8271, 0.4225, 0.8271, 0.4226, 0.8224, 0.4586, 0.8224, 0.4586, 0.8224, 0.4226, 0.8224, 0.4227, 0.8169, 0.4587, 0.8169, 0.4587, 0.8169, 0.4227, 0.8169, 0.4228, 0.8108, 0.4587, 0.8108, 0.4587, 0.8108, 0.4228, 0.8108, 0.4228, 0.8043, 0.4588, 0.8043, 0.4588, 0.8043, 0.4228, 0.8043, 0.4228, 0.7976, 0.4588, 0.7976, 0.4588, 0.7976, 0.4228, 0.7976, 0.4228, 0.7911, 0.4587, 0.7911, 0.4587, 0.7911, 0.4228, 0.7911, 0.4227, 0.785, 0.4587, 0.785, 0.4587, 0.785, 0.4227, 0.785, 0.4226, 0.7795, 0.4586, 0.7795, 0.4307, 0.7659, 0.4436, 0.7659, 0.4436, 0.7676, 0.4307, 0.7676, 0.4307, 0.7676, 0.4436, 0.7676, 0.4435, 0.7695, 0.4306, 0.7695, 0.4306, 0.7695, 0.4435, 0.7695, 0.4435, 0.7717, 0.4306, 0.7717, 0.4306, 0.7717, 0.4435, 0.7717, 0.4435, 0.7741, 0.4306, 0.7741, 0.4306, 0.7741, 0.4435, 0.7741, 0.4435, 0.7764, 0.4306, 0.7764, 0.4306, 0.7764, 0.4435, 0.7764, 0.4435, 0.7788, 0.4306, 0.7788, 0.4306, 0.7788, 0.4435, 0.7788, 0.4435, 0.781, 0.4306, 0.781, 0.4306, 0.781, 0.4435, 0.781, 0.4436, 0.783, 0.4307, 0.783, 0.9306, 0.5659, 0.9322, 0.5659, 0.9323, 0.568, 0.9306, 0.568, 0.9305, 0.5635, 0.9322, 0.5635, 0.9322, 0.5659, 0.9306, 0.5659, 0.9305, 0.561, 0.9322, 0.561, 0.9322, 0.5635, 0.9305, 0.5635, 0.9305, 0.5585, 0.9322, 0.5585, 0.9322, 0.561, 0.9305, 0.561, 0.9305, 0.556, 0.9322, 0.556, 0.9322, 0.5585, 0.9305, 0.5585, 0.9305, 0.5537, 0.9322, 0.5536, 0.9322, 0.556, 0.9305, 0.556, 0.9306, 0.5515, 0.9322, 0.5515, 0.9322, 0.5536, 0.9305, 0.5537, 0.9306, 0.5497, 0.9323, 0.5497, 0.9322, 0.5515, 0.9306, 0.5515, 0.9295, 0.5874, 0.9312, 0.5874, 0.9312, 0.5895, 0.9296, 0.5895, 0.9295, 0.585, 0.9311, 0.585, 0.9312, 0.5874, 0.9295, 0.5874, 0.9295, 0.5825, 0.9311, 0.5825, 0.9311, 0.585, 0.9295, 0.585, 0.9295, 0.58, 0.9311, 0.58, 0.9311, 0.5825, 0.9295, 0.5825, 0.9295, 0.5775, 0.9311, 0.5775, 0.9311, 0.58, 0.9295, 0.58, 0.9295, 0.5751, 0.9311, 0.5751, 0.9311, 0.5775, 0.9295, 0.5775, 0.9295, 0.573, 0.9312, 0.573, 0.9311, 0.5751, 0.9295, 0.5751, 0.9296, 0.5712, 0.9312, 0.5712, 0.9312, 0.573, 0.9295, 0.573, 0.9442, 0.5121, 0.9442, 0.5095, 0.9464, 0.5095, 0.9464, 0.512, 0.9413, 0.5122, 0.9414, 0.5096, 0.9442, 0.5095, 0.9442, 0.5121, 0.938, 0.5122, 0.9381, 0.5096, 0.9414, 0.5096, 0.9413, 0.5122, 0.9344, 0.5122, 0.9344, 0.5097, 0.9381, 0.5096, 0.938, 0.5122, 0.9305, 0.5122, 0.9305, 0.5097, 0.9344, 0.5097, 0.9344, 0.5122, 0.9265, 0.5122, 0.9265, 0.5096, 0.9305, 0.5097, 0.9305, 0.5122, 0.9226, 0.5122, 0.9226, 0.5096, 0.9265, 0.5096, 0.9265, 0.5122, 0.9189, 0.5121, 0.9189, 0.5095, 0.9226, 0.5096, 0.9226, 0.5122, 0.9156, 0.512, 0.9156, 0.5095, 0.9189, 0.5095, 0.9189, 0.5121, 0.9353, 0.5641, 0.9369, 0.5641, 0.937, 0.5662, 0.9353, 0.5662, 0.9353, 0.5617, 0.9369, 0.5617, 0.9369, 0.5641, 0.9353, 0.5641, 0.9353, 0.5592, 0.9369, 0.5592, 0.9369, 0.5617, 0.9353, 0.5617, 0.9353, 0.5567, 0.9369, 0.5567, 0.9369, 0.5592, 0.9353, 0.5592, 0.9353, 0.5542, 0.9369, 0.5542, 0.9369, 0.5567, 0.9353, 0.5567, 0.9353, 0.5518, 0.9369, 0.5518, 0.9369, 0.5542, 0.9353, 0.5542, 0.9353, 0.5497, 0.937, 0.5497, 0.9369, 0.5518, 0.9353, 0.5518, 0.9386, 0.5436, 0.9409, 0.5436, 0.9409, 0.5469, 0.9386, 0.5469, 0.9386, 0.5469, 0.9409, 0.5469, 0.9409, 0.5506, 0.9386, 0.5506, 0.9386, 0.5506, 0.9409, 0.5506, 0.9408, 0.5545, 0.9386, 0.5545, 0.9386, 0.5545, 0.9408, 0.5545, 0.9408, 0.5585, 0.9386, 0.5585, 0.9386, 0.5585, 0.9408, 0.5585, 0.9409, 0.5624, 0.9386, 0.5624, 0.9386, 0.5624, 0.9409, 0.5624, 0.9409, 0.5661, 0.9386, 0.5661, 0.9386, 0.5661, 0.9409, 0.5661, 0.9409, 0.5694, 0.9386, 0.5694, 0.9244, 0.5436, 0.9267, 0.5436, 0.9266, 0.5469, 0.9243, 0.5469, 0.9243, 0.5469, 0.9266, 0.5469, 0.9265, 0.5506, 0.9243, 0.5506, 0.9243, 0.5506, 0.9265, 0.5506, 0.9265, 0.5545, 0.9242, 0.5545, 0.9242, 0.5545, 0.9265, 0.5545, 0.9265, 0.5585, 0.9242, 0.5585, 0.9242, 0.5585, 0.9265, 0.5585, 0.9265, 0.5624, 0.9242, 0.5624, 0.9242, 0.5624, 0.9265, 0.5624, 0.9265, 0.5661, 0.9242, 0.5661, 0.9242, 0.5661, 0.9265, 0.5661, 0.9265, 0.5694, 0.9243, 0.5694, 0.9243, 0.5694, 0.9265, 0.5694, 0.9266, 0.5722, 0.9243, 0.5722, 0.9243, 0.5722, 0.9266, 0.5722, 0.9267, 0.5744, 0.9244, 0.5744, 0.9316, 0.5436, 0.9338, 0.5436, 0.9338, 0.5464, 0.9315, 0.5464, 0.9315, 0.5464, 0.9338, 0.5464, 0.9337, 0.5498, 0.9314, 0.5498, 0.9314, 0.5498, 0.9337, 0.5498, 0.9337, 0.5534, 0.9314, 0.5534, 0.9314, 0.5534, 0.9337, 0.5534, 0.9337, 0.5573, 0.9314, 0.5573, 0.9314, 0.5573, 0.9337, 0.5573, 0.9337, 0.5613, 0.9314, 0.5613, 0.9314, 0.5613, 0.9337, 0.5613, 0.9337, 0.5652, 0.9314, 0.5652, 0.9314, 0.5652, 0.9337, 0.5652, 0.9338, 0.5689, 0.9315, 0.5689, 0.9315, 0.5689, 0.9338, 0.5689, 0.9338, 0.5722, 0.9316, 0.5722, 0.9343, 0.5712, 0.9358, 0.5712, 0.9357, 0.573, 0.9343, 0.573, 0.9343, 0.573, 0.9357, 0.573, 0.9357, 0.5751, 0.9343, 0.5751, 0.9343, 0.5751, 0.9357, 0.5751, 0.9357, 0.5775, 0.9342, 0.5775, 0.9342, 0.5775, 0.9357, 0.5775, 0.9357, 0.58, 0.9342, 0.58, 0.9342, 0.58, 0.9357, 0.58, 0.9357, 0.5825, 0.9342, 0.5825, 0.9342, 0.5825, 0.9357, 0.5825, 0.9357, 0.585, 0.9343, 0.585, 0.9343, 0.585, 0.9357, 0.585, 0.9357, 0.5874, 0.9343, 0.5874, 0.9343, 0.5874, 0.9357, 0.5874, 0.9358, 0.5895, 0.9343, 0.5895, 0.9163, 0.5382, 0.9117, 0.5429, 0.91, 0.5414, 0.9149, 0.5364, 0.9405, 0.5968, 0.9469, 0.5955, 0.9475, 0.5977, 0.9407, 0.5991, 0.9676, 0.5801, 0.9701, 0.574, 0.9723, 0.5746, 0.9696, 0.5812, 0.9218, 0.5345, 0.9163, 0.5382, 0.9149, 0.5364, 0.9207, 0.5325, 0.9469, 0.5955, 0.9529, 0.5929, 0.954, 0.595, 0.9475, 0.5977, 0.9352, 0.5311, 0.9289, 0.5324, 0.9282, 0.5302, 0.935, 0.5288, 0.9278, 0.5319, 0.9218, 0.5345, 0.9207, 0.5325, 0.9271, 0.5297, 0.9529, 0.5929, 0.9583, 0.5892, 0.9597, 0.591, 0.954, 0.595, 0.9701, 0.574, 0.9714, 0.5675, 0.9737, 0.5677, 0.9723, 0.5746, 0.9342, 0.5307, 0.9278, 0.5319, 0.9271, 0.5297, 0.9339, 0.5284, 0.9583, 0.5892, 0.9629, 0.5846, 0.9647, 0.586, 0.9597, 0.591, 0.9417, 0.5311, 0.9352, 0.5311, 0.935, 0.5288, 0.942, 0.5288, 0.9407, 0.5307, 0.9342, 0.5307, 0.9339, 0.5284, 0.9409, 0.5284, 0.9629, 0.5846, 0.9665, 0.579, 0.9685, 0.5801, 0.9647, 0.586, 0.9714, 0.5675, 0.9714, 0.5608, 0.9737, 0.5606, 0.9737, 0.5677, 0.947, 0.5319, 0.9407, 0.5307, 0.9409, 0.5284, 0.9477, 0.5297, 0.9665, 0.579, 0.969, 0.5729, 0.9712, 0.5736, 0.9685, 0.5801, 0.9481, 0.5324, 0.9417, 0.5311, 0.942, 0.5288, 0.9488, 0.5302, 0.9531, 0.5345, 0.947, 0.5319, 0.9477, 0.5297, 0.9541, 0.5325, 0.969, 0.5729, 0.9703, 0.5664, 0.9725, 0.5666, 0.9712, 0.5736, 0.9714, 0.5608, 0.9701, 0.5543, 0.9723, 0.5536, 0.9737, 0.5606, 0.9585, 0.5382, 0.9531, 0.5345, 0.9541, 0.5325, 0.9599, 0.5364, 0.9703, 0.5664, 0.9703, 0.5598, 0.9725, 0.5595, 0.9725, 0.5666, 0.9541, 0.5349, 0.9481, 0.5324, 0.9488, 0.5302, 0.9552, 0.5329, 0.9631, 0.5429, 0.9585, 0.5382, 0.9599, 0.5364, 0.9648, 0.5414, 0.9703, 0.5598, 0.969, 0.5533, 0.9712, 0.5526, 0.9725, 0.5595, 0.9701, 0.5543, 0.9676, 0.5482, 0.9696, 0.5471, 0.9723, 0.5536, 0.9667, 0.5484, 0.9631, 0.5429, 0.9648, 0.5414, 0.9687, 0.5473, 0.969, 0.5533, 0.9665, 0.5471, 0.9685, 0.546, 0.9712, 0.5526, 0.9596, 0.5386, 0.9541, 0.5349, 0.9552, 0.5329, 0.961, 0.5368, 0.9692, 0.5545, 0.9667, 0.5484, 0.9687, 0.5473, 0.9713, 0.5538, 0.9665, 0.5471, 0.9629, 0.5416, 0.9647, 0.5402, 0.9685, 0.546, 0.9676, 0.5482, 0.964, 0.5427, 0.9658, 0.5412, 0.9696, 0.5471, 0.9704, 0.561, 0.9692, 0.5545, 0.9713, 0.5538, 0.9727, 0.5608, 0.9629, 0.5416, 0.9583, 0.5369, 0.9597, 0.5351, 0.9647, 0.5402, 0.9642, 0.5433, 0.9596, 0.5386, 0.961, 0.5368, 0.9659, 0.5418, 0.9704, 0.5676, 0.9704, 0.561, 0.9727, 0.5608, 0.9727, 0.5679, 0.9583, 0.5369, 0.9529, 0.5332, 0.954, 0.5312, 0.9597, 0.5351, 0.964, 0.5427, 0.9594, 0.538, 0.9609, 0.5362, 0.9658, 0.5412, 0.9692, 0.5742, 0.9704, 0.5676, 0.9727, 0.5679, 0.9713, 0.5748, 0.9529, 0.5332, 0.9469, 0.5307, 0.9475, 0.5285, 0.954, 0.5312, 0.9678, 0.5488, 0.9642, 0.5433, 0.9659, 0.5418, 0.9698, 0.5477, 0.9667, 0.5803, 0.9692, 0.5742, 0.9713, 0.5748, 0.9687, 0.5814, 0.9594, 0.538, 0.954, 0.5343, 0.9551, 0.5323, 0.9609, 0.5362, 0.9631, 0.5858, 0.9667, 0.5803, 0.9687, 0.5814, 0.9648, 0.5873, 0.9703, 0.555, 0.9678, 0.5488, 0.9698, 0.5477, 0.9724, 0.5543, 0.9585, 0.5905, 0.9631, 0.5858, 0.9648, 0.5873, 0.9599, 0.5923, 0.954, 0.5343, 0.948, 0.5318, 0.9487, 0.5296, 0.9551, 0.5323, 0.9531, 0.5942, 0.9585, 0.5905, 0.9599, 0.5923, 0.9541, 0.5962, 0.9715, 0.5615, 0.9703, 0.555, 0.9724, 0.5543, 0.9738, 0.5612, 0.947, 0.5967, 0.9531, 0.5942, 0.9541, 0.5962, 0.9477, 0.5989, 0.948, 0.5318, 0.9416, 0.5305, 0.9418, 0.5282, 0.9487, 0.5296, 0.9407, 0.598, 0.947, 0.5967, 0.9477, 0.5989, 0.9409, 0.6003, 0.9715, 0.5681, 0.9715, 0.5615, 0.9738, 0.5612, 0.9738, 0.5683, 0.9342, 0.598, 0.9407, 0.598, 0.9409, 0.6003, 0.9339, 0.6003, 0.9416, 0.5305, 0.9351, 0.5305, 0.9349, 0.5282, 0.9418, 0.5282, 0.9278, 0.5967, 0.9342, 0.598, 0.9339, 0.6003, 0.9271, 0.5989, 0.9703, 0.5746, 0.9715, 0.5681, 0.9738, 0.5683, 0.9724, 0.5753, 0.9218, 0.5942, 0.9278, 0.5967, 0.9271, 0.5989, 0.9207, 0.5962, 0.9351, 0.5305, 0.9287, 0.5318, 0.9281, 0.5296, 0.9349, 0.5282, 0.9163, 0.5905, 0.9218, 0.5942, 0.9207, 0.5962, 0.9149, 0.5923, 0.9678, 0.5807, 0.9703, 0.5746, 0.9724, 0.5753, 0.9698, 0.5818, 0.9117, 0.5858, 0.9163, 0.5905, 0.9149, 0.5923, 0.91, 0.5873, 0.9287, 0.5318, 0.9227, 0.5343, 0.9217, 0.5323, 0.9281, 0.5296, 0.3051, 0.4552, 0.3092, 0.456, 0.3088, 0.4605, 0.3038, 0.4595, 0.3092, 0.456, 0.3135, 0.456, 0.3139, 0.4605, 0.3088, 0.4605, 0.3135, 0.456, 0.3176, 0.4552, 0.3189, 0.4595, 0.3139, 0.4605, 0.3176, 0.4552, 0.3215, 0.4535, 0.3237, 0.4575, 0.3189, 0.4595, 0.3215, 0.4535, 0.3251, 0.4511, 0.3279, 0.4546, 0.3237, 0.4575, 0.3251, 0.4511, 0.3281, 0.448, 0.3315, 0.4509, 0.3279, 0.4546, 0.3281, 0.448, 0.3304, 0.4444, 0.3344, 0.4466, 0.3315, 0.4509, 0.3304, 0.4444, 0.332, 0.4404, 0.3363, 0.4418, 0.3344, 0.4466, 0.332, 0.4404, 0.3329, 0.4362, 0.3373, 0.4367, 0.3363, 0.4418, 0.3329, 0.4362, 0.3329, 0.4319, 0.3373, 0.4314, 0.3373, 0.4367, 0.3329, 0.4319, 0.332, 0.4276, 0.3363, 0.4263, 0.3373, 0.4314, 0.332, 0.4276, 0.3304, 0.4236, 0.3344, 0.4215, 0.3363, 0.4263, 0.3304, 0.4236, 0.3281, 0.4201, 0.3315, 0.4172, 0.3344, 0.4215, 0.3281, 0.4201, 0.3251, 0.417, 0.3279, 0.4135, 0.3315, 0.4172, 0.3251, 0.417, 0.3215, 0.4146, 0.3237, 0.4106, 0.3279, 0.4135, 0.3215, 0.4146, 0.3176, 0.4129, 0.3189, 0.4086, 0.3237, 0.4106, 0.3176, 0.4129, 0.3135, 0.4121, 0.3139, 0.4075, 0.3189, 0.4086, 0.3135, 0.4121, 0.3092, 0.4121, 0.3088, 0.4075, 0.3139, 0.4075, 0.3092, 0.4121, 0.3051, 0.4129, 0.3038, 0.4086, 0.3088, 0.4075, 0.3051, 0.4129, 0.3011, 0.4146, 0.299, 0.4106, 0.3038, 0.4086, 0.3011, 0.4146, 0.2976, 0.417, 0.2948, 0.4135, 0.299, 0.4106, 0.2976, 0.417, 0.2946, 0.4201, 0.2911, 0.4172, 0.2948, 0.4135, 0.2946, 0.4201, 0.2923, 0.4236, 0.2883, 0.4215, 0.2911, 0.4172, 0.2923, 0.4236, 0.2906, 0.4276, 0.2863, 0.4263, 0.2883, 0.4215, 0.2906, 0.4276, 0.2898, 0.4319, 0.2853, 0.4314, 0.2863, 0.4263, 0.2898, 0.4319, 0.2898, 0.4362, 0.2853, 0.4367, 0.2853, 0.4314, 0.2898, 0.4362, 0.2906, 0.4404, 0.2863, 0.4418, 0.2853, 0.4367, 0.2906, 0.4404, 0.2923, 0.4444, 0.2883, 0.4466, 0.2863, 0.4418, 0.2923, 0.4444, 0.2946, 0.448, 0.2911, 0.4509, 0.2883, 0.4466, 0.2946, 0.448, 0.2976, 0.4511, 0.2948, 0.4546, 0.2911, 0.4509, 0.2976, 0.4511, 0.3011, 0.4535, 0.299, 0.4575, 0.2948, 0.4546, 0.3011, 0.4535, 0.3051, 0.4552, 0.3038, 0.4595, 0.299, 0.4575, 0.06684, 0.6635, 0.06371, 0.6629, 0.06423, 0.6574, 0.0684, 0.6583, 0.06371, 0.6629, 0.06052, 0.6629, 0.05999, 0.6574, 0.06423, 0.6574, 0.06052, 0.6629, 0.05739, 0.6635, 0.05583, 0.6583, 0.05999, 0.6574, 0.05739, 0.6635, 0.05445, 0.6648, 0.05191, 0.6599, 0.05583, 0.6583, 0.05445, 0.6648, 0.05179, 0.6666, 0.04839, 0.6623, 0.05191, 0.6599, 0.05179, 0.6666, 0.04954, 0.6689, 0.04539, 0.6654, 0.04839, 0.6623, 0.04954, 0.6689, 0.04777, 0.6716, 0.04303, 0.669, 0.04539, 0.6654, 0.04777, 0.6716, 0.04655, 0.6746, 0.04141, 0.673, 0.04303, 0.669, 0.04655, 0.6746, 0.04593, 0.6778, 0.04058, 0.6772, 0.04141, 0.673, 0.04593, 0.6778, 0.04593, 0.681, 0.04058, 0.6816, 0.04058, 0.6772, 0.04593, 0.681, 0.04655, 0.6842, 0.04141, 0.6858, 0.04058, 0.6816, 0.04655, 0.6842, 0.04777, 0.6872, 0.04303, 0.6898, 0.04141, 0.6858, 0.04777, 0.6872, 0.04954, 0.6899, 0.04539, 0.6934, 0.04303, 0.6898, 0.04954, 0.6899, 0.05179, 0.6922, 0.04839, 0.6965, 0.04539, 0.6934, 0.05179, 0.6922, 0.05445, 0.694, 0.05191, 0.6989, 0.04839, 0.6965, 0.05445, 0.694, 0.05739, 0.6953, 0.05583, 0.7005, 0.05191, 0.6989, 0.05739, 0.6953, 0.06052, 0.6959, 0.05999, 0.7014, 0.05583, 0.7005, 0.06052, 0.6959, 0.06371, 0.6959, 0.06423, 0.7014, 0.05999, 0.7014, 0.06371, 0.6959, 0.06684, 0.6953, 0.0684, 0.7005, 0.06423, 0.7014, 0.06684, 0.6953, 0.06978, 0.694, 0.07231, 0.6989, 0.0684, 0.7005, 0.06978, 0.694, 0.07243, 0.6922, 0.07584, 0.6965, 0.07231, 0.6989, 0.07243, 0.6922, 0.07469, 0.6899, 0.07884, 0.6934, 0.07584, 0.6965, 0.07469, 0.6899, 0.07646, 0.6872, 0.0812, 0.6898, 0.07884, 0.6934, 0.07646, 0.6872, 0.07768, 0.6842, 0.08282, 0.6858, 0.0812, 0.6898, 0.07768, 0.6842, 0.0783, 0.681, 0.08365, 0.6816, 0.08282, 0.6858, 0.0783, 0.681, 0.0783, 0.6778, 0.08365, 0.6772, 0.08365, 0.6816, 0.0783, 0.6778, 0.07768, 0.6746, 0.08282, 0.673, 0.08365, 0.6772, 0.07768, 0.6746, 0.07646, 0.6716, 0.0812, 0.669, 0.08282, 0.673, 0.07646, 0.6716, 0.07469, 0.6689, 0.07884, 0.6654, 0.0812, 0.669, 0.07469, 0.6689, 0.07243, 0.6666, 0.07584, 0.6623, 0.07884, 0.6654, 0.07243, 0.6666, 0.06978, 0.6648, 0.07231, 0.6599, 0.07584, 0.6623, 0.06978, 0.6648, 0.06684, 0.6635, 0.0684, 0.6583, 0.07231, 0.6599, 0.3164, 0.4067, 0.3164, 0.406, 0.3205, 0.4069, 0.3205, 0.4077, 0.3164, 0.406, 0.3164, 0.4053, 0.3205, 0.4059, 0.3205, 0.4069, 0.3164, 0.4053, 0.3164, 0.4045, 0.3206, 0.4049, 0.3205, 0.4059, 0.3164, 0.4045, 0.3164, 0.4036, 0.3206, 0.4037, 0.3206, 0.4049, 0.3164, 0.4036, 0.3164, 0.4027, 0.3206, 0.4026, 0.3206, 0.4037, 0.3164, 0.4027, 0.3164, 0.4018, 0.3205, 0.4014, 0.3206, 0.4026, 0.3164, 0.4018, 0.3164, 0.401, 0.3205, 0.4003, 0.3205, 0.4014, 0.3164, 0.401, 0.3164, 0.4003, 0.3205, 0.3994, 0.3205, 0.4003, 0.3164, 0.4003, 0.3163, 0.3996, 0.3205, 0.3985, 0.3205, 0.3994, 0.32, 0.4567, 0.32, 0.4574, 0.3158, 0.4568, 0.3158, 0.4558, 0.32, 0.4574, 0.32, 0.4582, 0.3158, 0.4578, 0.3158, 0.4568, 0.32, 0.4582, 0.32, 0.4591, 0.3158, 0.459, 0.3158, 0.4578, 0.32, 0.4591, 0.32, 0.46, 0.3158, 0.4602, 0.3158, 0.459, 0.32, 0.46, 0.32, 0.4609, 0.3158, 0.4613, 0.3158, 0.4602, 0.32, 0.4609, 0.32, 0.4617, 0.3158, 0.4624, 0.3158, 0.4613, 0.32, 0.4617, 0.32, 0.4625, 0.3158, 0.4633, 0.3158, 0.4624, 0.3015, 0.41, 0.3003, 0.41, 0.3013, 0.4035, 0.3028, 0.4035, 0.3003, 0.41, 0.299, 0.41, 0.2996, 0.4035, 0.3013, 0.4035, 0.299, 0.41, 0.2976, 0.41, 0.2978, 0.4035, 0.2996, 0.4035, 0.2976, 0.41, 0.2962, 0.41, 0.296, 0.4035, 0.2978, 0.4035, 0.2962, 0.41, 0.2949, 0.41, 0.2942, 0.4035, 0.296, 0.4035, 0.2949, 0.41, 0.2936, 0.41, 0.2925, 0.4035, 0.2942, 0.4035, 0.2936, 0.41, 0.2924, 0.41, 0.291, 0.4035, 0.2925, 0.4035, 0.323, 0.4624, 0.323, 0.4617, 0.3272, 0.4624, 0.3272, 0.4633, 0.323, 0.4617, 0.323, 0.4609, 0.3272, 0.4613, 0.3272, 0.4624, 0.323, 0.4609, 0.3231, 0.46, 0.3272, 0.4602, 0.3272, 0.4613, 0.3231, 0.46, 0.3231, 0.4591, 0.3272, 0.459, 0.3272, 0.4602, 0.3231, 0.4591, 0.3231, 0.4582, 0.3272, 0.4578, 0.3272, 0.459, 0.3231, 0.4582, 0.323, 0.4574, 0.3272, 0.4568, 0.3272, 0.4578, 0.323, 0.4574, 0.323, 0.4567, 0.3272, 0.4558, 0.3272, 0.4568, 0.323, 0.4567, 0.323, 0.456, 0.3272, 0.455, 0.3272, 0.4558, 0.3163, 0.4072, 0.3164, 0.4067, 0.3205, 0.4077, 0.3205, 0.4084])
me_cylinder_001.use_remesh_preserve_volume = False
me_cylinder_001.use_remesh_preserve_attributes = False
me_cylinder_001.use_mirror_vertex_groups = False
me_cylinder_001.update()
me_cylinder = bpy.data.meshes.new('Cylinder')
me_cylinder.from_pydata([(-2.089, 0.442, -3.024), (-2.089, 0.4716, -1.509), (-2.082, 0.4413, -3.024), (-2.076, 0.4703, -1.509), (-2.075, 0.4392, -3.024), (-2.064, 0.4666, -1.509), (-2.069, 0.4359, -3.024), (-2.052, 0.4605, -1.509), (-2.063, 0.4314, -3.024), (-2.042, 0.4523, -1.509), (-2.059, 0.4259, -3.024), (-2.034, 0.4424, -1.509), (-2.055, 0.4197, -3.024), (-2.028, 0.431, -1.509), (-2.053, 0.4129, -3.024), (-2.024, 0.4187, -1.509), (-2.053, 0.4059, -3.024), (-2.023, 0.4059, -1.509), (-2.053, 0.3988, -3.024), (-2.024, 0.3931, -1.509), (-2.055, 0.392, -3.024), (-2.028, 0.3807, -1.509), (-2.059, 0.3858, -3.024), (-2.034, 0.3694, -1.509), (-2.063, 0.3803, -3.024), (-2.042, 0.3594, -1.509), (-2.069, 0.3758, -3.024), (-2.052, 0.3512, -1.509), (-2.075, 0.3725, -3.024), (-2.064, 0.3452, -1.509), (-2.082, 0.3704, -3.024), (-2.076, 0.3414, -1.509), (-2.089, 0.3698, -3.024), (-2.089, 0.3402, -1.509), (-2.096, 0.3704, -3.024), (-2.101, 0.3414, -1.509), (-2.102, 0.3725, -3.024), (-2.114, 0.3452, -1.509), (-2.109, 0.3758, -3.024), (-2.125, 0.3512, -1.509), (-2.114, 0.3803, -3.024), (-2.135, 0.3594, -1.509), (-2.119, 0.3858, -3.024), (-2.143, 0.3694, -1.509), (-2.122, 0.392, -3.024), (-2.149, 0.3807, -1.509), (-2.124, 0.3988, -3.024), (-2.153, 0.3931, -1.509), (-2.125, 0.4059, -3.024), (-2.154, 0.4059, -1.509), (-2.124, 0.4129, -3.024), (-2.153, 0.4187, -1.509), (-2.122, 0.4197, -3.024), (-2.149, 0.431, -1.509), (-2.119, 0.4259, -3.024), (-2.143, 0.4424, -1.509), (-2.114, 0.4314, -3.024), (-2.135, 0.4523, -1.509), (-2.109, 0.4359, -3.024), (-2.125, 0.4605, -1.509), (-2.102, 0.4392, -3.024), (-2.114, 0.4666, -1.509), (-2.096, 0.4413, -3.024), (-2.101, 0.4703, -1.509), (-2.089, 0.4716, -2.77), (-2.076, 0.4703, -2.77), (-2.064, 0.4666, -2.77), (-2.052, 0.4605, -2.77), (-2.042, 0.4523, -2.77), (-2.034, 0.4424, -2.77), (-2.028, 0.431, -2.77), (-2.024, 0.4187, -2.77), (-2.023, 0.4059, -2.77), (-2.024, 0.3931, -2.77), (-2.028, 0.3807, -2.77), (-2.034, 0.3694, -2.77), (-2.042, 0.3594, -2.77), (-2.052, 0.3512, -2.77), (-2.064, 0.3452, -2.77), (-2.076, 0.3414, -2.77), (-2.089, 0.3402, -2.77), (-2.101, 0.3414, -2.77), (-2.114, 0.3452, -2.77), (-2.125, 0.3512, -2.77), (-2.135, 0.3594, -2.77), (-2.143, 0.3694, -2.77), (-2.149, 0.3807, -2.77), (-2.153, 0.3931, -2.77), (-2.154, 0.4059, -2.77), (-2.153, 0.4187, -2.77), (-2.149, 0.431, -2.77), (-2.143, 0.4424, -2.77), (-2.135, 0.4523, -2.77), (-2.125, 0.4605, -2.77), (-2.114, 0.4666, -2.77), (-2.101, 0.4703, -2.77), (-2.089, 0.4716, -2.589), (-2.076, 0.4703, -2.589), (-2.064, 0.4666, -2.589), (-2.052, 0.4605, -2.589), (-2.042, 0.4523, -2.589), (-2.034, 0.4424, -2.589), (-2.028, 0.431, -2.589), (-2.024, 0.4187, -2.589), (-2.023, 0.4059, -2.589), (-2.024, 0.3931, -2.589), (-2.028, 0.3807, -2.589), (-2.034, 0.3694, -2.589), (-2.042, 0.3594, -2.589), (-2.052, 0.3512, -2.589), (-2.064, 0.3452, -2.589), (-2.076, 0.3414, -2.589), (-2.089, 0.3402, -2.589), (-2.101, 0.3414, -2.589), (-2.114, 0.3452, -2.589), (-2.125, 0.3512, -2.589), (-2.135, 0.3594, -2.589), (-2.143, 0.3694, -2.589), (-2.149, 0.3807, -2.589), (-2.153, 0.3931, -2.589), (-2.154, 0.4059, -2.589), (-2.153, 0.4187, -2.589), (-2.149, 0.431, -2.589), (-2.143, 0.4424, -2.589), (-2.135, 0.4523, -2.589), (-2.125, 0.4605, -2.589), (-2.114, 0.4666, -2.589), (-2.101, 0.4703, -2.589), (-2.071, 0.4937, -2.666), (-2.071, 0.4937, -2.751), (-2.054, 0.4886, -2.666), (-2.054, 0.4886, -2.751), (-2.039, 0.4803, -2.666), (-2.039, 0.4803, -2.751), (-2.025, 0.4692, -2.666), (-2.025, 0.4692, -2.751), (-2.014, 0.4556, -2.666), (-2.014, 0.4556, -2.751), (-2.006, 0.4401, -2.666), (-2.006, 0.4401, -2.751), (-2.001, 0.4233, -2.666), (-2.001, 0.4233, -2.751), (-1.999, 0.4059, -2.666), (-1.999, 0.4059, -2.751), (-2.001, 0.3884, -2.666), (-2.001, 0.3884, -2.751), (-2.006, 0.3716, -2.666), (-2.006, 0.3716, -2.751), (-2.014, 0.3561, -2.666), (-2.014, 0.3561, -2.751), (-2.025, 0.3426, -2.666), (-2.025, 0.3426, -2.751), (-2.039, 0.3314, -2.666), (-2.039, 0.3314, -2.751), (-2.054, 0.3232, -2.666), (-2.054, 0.3232, -2.751), (-2.071, 0.3181, -2.666), (-2.071, 0.3181, -2.751), (-2.089, 0.3163, -2.666), (-2.089, 0.3163, -2.751), (-2.106, 0.3181, -2.666), (-2.106, 0.3181, -2.751), (-2.123, 0.3232, -2.666), (-2.123, 0.3232, -2.751), (-2.138, 0.3314, -2.666), (-2.138, 0.3314, -2.751), (-2.152, 0.3426, -2.666), (-2.152, 0.3426, -2.751), (-2.163, 0.3561, -2.666), (-2.163, 0.3561, -2.751), (-2.171, 0.3716, -2.666), (-2.171, 0.3716, -2.751), (-2.176, 0.3884, -2.666), (-2.176, 0.3884, -2.751), (-2.178, 0.4059, -2.666), (-2.178, 0.4059, -2.751), (-2.176, 0.4233, -2.666), (-2.176, 0.4233, -2.751), (-2.171, 0.4401, -2.666), (-2.171, 0.4401, -2.751), (-2.163, 0.4556, -2.666), (-2.163, 0.4556, -2.751), (-2.152, 0.4692, -2.666), (-2.152, 0.4692, -2.751), (-2.138, 0.4803, -2.666), (-2.138, 0.4803, -2.751), (-2.123, 0.4886, -2.666), (-2.123, 0.4886, -2.751), (-2.106, 0.4937, -2.666), (-2.106, 0.4937, -2.751), (-2.089, 0.4954, -2.751), (-2.089, 0.4954, -2.666)], [], [(96, 1, 3, 97), (97, 3, 5, 98), (98, 5, 7, 99), (99, 7, 9, 100), (100, 9, 11, 101), (101, 11, 13, 102), (102, 13, 15, 103), (103, 15, 17, 104), (104, 17, 19, 105), (105, 19, 21, 106), (106, 21, 23, 107), (107, 23, 25, 108), (108, 25, 27, 109), (109, 27, 29, 110), (110, 29, 31, 111), (111, 31, 33, 112), (112, 33, 35, 113), (113, 35, 37, 114), (114, 37, 39, 115), (115, 39, 41, 116), (116, 41, 43, 117), (117, 43, 45, 118), (118, 45, 47, 119), (119, 47, 49, 120), (120, 49, 51, 121), (121, 51, 53, 122), (122, 53, 55, 123), (123, 55, 57, 124), (124, 57, 59, 125), (125, 59, 61, 126), (3, 1, 63, 61, 59, 57, 55, 53, 51, 49, 47, 45, 43, 41, 39, 37, 35, 33, 31, 29, 27, 25, 23, 21, 19, 17, 15, 13, 11, 9, 7, 5), (126, 61, 63, 127), (127, 63, 1, 96), (0, 2, 4, 6, 8, 10, 12, 14, 16, 18, 20, 22, 24, 26, 28, 30, 32, 34, 36, 38, 40, 42, 44, 46, 48, 50, 52, 54, 56, 58, 60, 62), (62, 95, 64, 0), (60, 94, 95, 62), (58, 93, 94, 60), (56, 92, 93, 58), (54, 91, 92, 56), (52, 90, 91, 54), (50, 89, 90, 52), (48, 88, 89, 50), (46, 87, 88, 48), (44, 86, 87, 46), (42, 85, 86, 44), (40, 84, 85, 42), (38, 83, 84, 40), (36, 82, 83, 38), (34, 81, 82, 36), (32, 80, 81, 34), (30, 79, 80, 32), (28, 78, 79, 30), (26, 77, 78, 28), (24, 76, 77, 26), (22, 75, 76, 24), (20, 74, 75, 22), (18, 73, 74, 20), (16, 72, 73, 18), (14, 71, 72, 16), (12, 70, 71, 14), (10, 69, 70, 12), (8, 68, 69, 10), (6, 67, 68, 8), (4, 66, 67, 6), (2, 65, 66, 4), (0, 64, 65, 2), (79, 78, 155, 157), (122, 123, 180, 178), (96, 97, 128, 191), (80, 79, 157, 159), (123, 124, 182, 180), (97, 98, 130, 128), (81, 80, 159, 161), (124, 125, 184, 182), (98, 99, 132, 130), (82, 81, 161, 163), (125, 126, 186, 184), (99, 100, 134, 132), (83, 82, 163, 165), (126, 127, 188, 186), (100, 101, 136, 134), (84, 83, 165, 167), (127, 96, 191, 188), (101, 102, 138, 136), (85, 84, 167, 169), (102, 103, 140, 138), (86, 85, 169, 171), (103, 104, 142, 140), (87, 86, 171, 173), (104, 105, 144, 142), (88, 87, 173, 175), (105, 106, 146, 144), (89, 88, 175, 177), (106, 107, 148, 146), (90, 89, 177, 179), (107, 108, 150, 148), (91, 90, 179, 181), (65, 64, 190, 129), (189, 188, 191, 190), (187, 186, 188, 189), (185, 184, 186, 187), (183, 182, 184, 185), (181, 180, 182, 183), (179, 178, 180, 181), (177, 176, 178, 179), (175, 174, 176, 177), (173, 172, 174, 175), (171, 170, 172, 173), (169, 168, 170, 171), (167, 166, 168, 169), (165, 164, 166, 167), (163, 162, 164, 165), (161, 160, 162, 163), (159, 158, 160, 161), (157, 156, 158, 159), (155, 154, 156, 157), (153, 152, 154, 155), (151, 150, 152, 153), (149, 148, 150, 151), (147, 146, 148, 149), (145, 144, 146, 147), (143, 142, 144, 145), (141, 140, 142, 143), (139, 138, 140, 141), (137, 136, 138, 139), (135, 134, 136, 137), (133, 132, 134, 135), (131, 130, 132, 133), (129, 128, 130, 131), (190, 191, 128, 129), (121, 122, 178, 176), (78, 77, 153, 155), (120, 121, 176, 174), (77, 76, 151, 153), (119, 120, 174, 172), (76, 75, 149, 151), (118, 119, 172, 170), (75, 74, 147, 149), (117, 118, 170, 168), (74, 73, 145, 147), (116, 117, 168, 166), (73, 72, 143, 145), (115, 116, 166, 164), (72, 71, 141, 143), (114, 115, 164, 162), (71, 70, 139, 141), (113, 114, 162, 160), (70, 69, 137, 139), (64, 95, 189, 190), (112, 113, 160, 158), (69, 68, 135, 137), (95, 94, 187, 189), (111, 112, 158, 156), (68, 67, 133, 135), (94, 93, 185, 187), (110, 111, 156, 154), (67, 66, 131, 133), (93, 92, 183, 185), (109, 110, 154, 152), (66, 65, 129, 131), (92, 91, 181, 183), (108, 109, 152, 150)])
_uv = me_cylinder.uv_layers.new(name='UVMap')
_uv.uv.foreach_set('vector', [0.9513, 0.4566, 0.9513, 0.4001, 0.9519, 0.4001, 0.9519, 0.4566, 0.9519, 0.4566, 0.9519, 0.4001, 0.9526, 0.4001, 0.9526, 0.4566, 0.9526, 0.4566, 0.9526, 0.4001, 0.9532, 0.4001, 0.9532, 0.4566, 0.9532, 0.4566, 0.9532, 0.4001, 0.9538, 0.4001, 0.9538, 0.4566, 0.9538, 0.4566, 0.9538, 0.4001, 0.9544, 0.4001, 0.9544, 0.4566, 0.9544, 0.4566, 0.9544, 0.4001, 0.9548, 0.4, 0.9548, 0.4565, 0.9545, 0.4085, 0.9545, 0.465, 0.9539, 0.465, 0.9539, 0.4085, 0.9539, 0.4085, 0.9539, 0.465, 0.9533, 0.465, 0.9533, 0.4085, 0.9533, 0.4085, 0.9533, 0.465, 0.9527, 0.465, 0.9527, 0.4085, 0.9527, 0.4085, 0.9527, 0.465, 0.9521, 0.465, 0.9521, 0.4085, 0.9521, 0.4085, 0.9521, 0.465, 0.9514, 0.465, 0.9514, 0.4085, 0.9514, 0.4085, 0.9514, 0.465, 0.9508, 0.465, 0.9508, 0.4085, 0.9508, 0.4085, 0.9508, 0.465, 0.9503, 0.465, 0.9503, 0.4085, 0.9503, 0.4085, 0.9503, 0.465, 0.9498, 0.465, 0.9498, 0.4086, 0.9377, 0.4566, 0.9377, 0.4001, 0.9383, 0.4001, 0.9383, 0.4566, 0.9383, 0.4566, 0.9383, 0.4001, 0.9389, 0.4001, 0.9389, 0.4566, 0.9389, 0.4566, 0.9389, 0.4001, 0.9395, 0.4001, 0.9395, 0.4566, 0.9395, 0.4566, 0.9395, 0.4001, 0.9402, 0.4001, 0.9402, 0.4566, 0.9402, 0.4566, 0.9402, 0.4001, 0.9408, 0.4001, 0.9408, 0.4566, 0.9408, 0.4566, 0.9408, 0.4001, 0.9414, 0.4001, 0.9414, 0.4566, 0.9414, 0.4566, 0.9414, 0.4001, 0.9419, 0.4001, 0.9419, 0.4566, 0.9419, 0.4566, 0.9419, 0.4001, 0.9424, 0.4, 0.9424, 0.4565, 0.9414, 0.4085, 0.9414, 0.465, 0.9409, 0.465, 0.9409, 0.4085, 0.9409, 0.4085, 0.9409, 0.465, 0.9403, 0.465, 0.9403, 0.4085, 0.9403, 0.4085, 0.9403, 0.465, 0.9397, 0.465, 0.9397, 0.4085, 0.9397, 0.4085, 0.9397, 0.465, 0.939, 0.465, 0.939, 0.4085, 0.939, 0.4085, 0.939, 0.465, 0.9384, 0.465, 0.9384, 0.4085, 0.9384, 0.4085, 0.9384, 0.465, 0.9378, 0.465, 0.9378, 0.4085, 0.9378, 0.4085, 0.9378, 0.465, 0.9372, 0.465, 0.9372, 0.4085, 0.9372, 0.4085, 0.9372, 0.465, 0.9368, 0.465, 0.9368, 0.4086, 0.9548, 0.4346, 0.9544, 0.4351, 0.9538, 0.4354, 0.9532, 0.4357, 0.9526, 0.4358, 0.9519, 0.4358, 0.9513, 0.4357, 0.9507, 0.4354, 0.9502, 0.4351, 0.9497, 0.4346, 0.9493, 0.434, 0.9491, 0.4334, 0.949, 0.4327, 0.949, 0.4321, 0.9491, 0.4314, 0.9493, 0.4308, 0.9497, 0.4302, 0.9502, 0.4297, 0.9507, 0.4294, 0.9513, 0.4291, 0.9519, 0.429, 0.9526, 0.429, 0.9532, 0.4291, 0.9538, 0.4294, 0.9544, 0.4297, 0.9548, 0.4302, 0.9552, 0.4308, 0.9554, 0.4314, 0.9556, 0.4321, 0.9556, 0.4327, 0.9554, 0.4334, 0.9552, 0.434, 0.9502, 0.4566, 0.9502, 0.4001, 0.9507, 0.4001, 0.9507, 0.4566, 0.9507, 0.4566, 0.9507, 0.4001, 0.9513, 0.4001, 0.9513, 0.4566, 0.9526, 0.4442, 0.9525, 0.4445, 0.9524, 0.4449, 0.9522, 0.4452, 0.9519, 0.4454, 0.9516, 0.4457, 0.9513, 0.4458, 0.951, 0.4459, 0.9506, 0.4459, 0.9502, 0.4458, 0.9499, 0.4457, 0.9496, 0.4454, 0.9494, 0.4452, 0.9492, 0.4449, 0.949, 0.4445, 0.949, 0.4442, 0.949, 0.4438, 0.949, 0.4434, 0.9492, 0.4431, 0.9494, 0.4428, 0.9496, 0.4425, 0.9499, 0.4423, 0.9502, 0.4422, 0.9506, 0.4421, 0.951, 0.4421, 0.9513, 0.4422, 0.9516, 0.4423, 0.9519, 0.4425, 0.9522, 0.4428, 0.9524, 0.4431, 0.9525, 0.4434, 0.9526, 0.4438, 0.9417, 0.429, 0.9424, 0.4422, 0.9418, 0.4422, 0.9414, 0.429, 0.942, 0.429, 0.9429, 0.4423, 0.9424, 0.4422, 0.9417, 0.429, 0.9504, 0.4094, 0.9494, 0.4227, 0.949, 0.4227, 0.9502, 0.4094, 0.9507, 0.4094, 0.95, 0.4226, 0.9494, 0.4227, 0.9504, 0.4094, 0.9511, 0.4094, 0.9506, 0.4226, 0.95, 0.4226, 0.9507, 0.4094, 0.9514, 0.4094, 0.9512, 0.4226, 0.9506, 0.4226, 0.9511, 0.4094, 0.9518, 0.4094, 0.9519, 0.4226, 0.9512, 0.4226, 0.9514, 0.4094, 0.9521, 0.4094, 0.9525, 0.4226, 0.9519, 0.4226, 0.9518, 0.4094, 0.9524, 0.4094, 0.9531, 0.4227, 0.9525, 0.4226, 0.9521, 0.4094, 0.9527, 0.4094, 0.9536, 0.4227, 0.9531, 0.4227, 0.9524, 0.4094, 0.9397, 0.4094, 0.9387, 0.4227, 0.9382, 0.4227, 0.9394, 0.4094, 0.94, 0.4094, 0.9392, 0.4226, 0.9387, 0.4227, 0.9397, 0.4094, 0.9403, 0.4094, 0.9398, 0.4226, 0.9392, 0.4226, 0.94, 0.4094, 0.9407, 0.4094, 0.9405, 0.4226, 0.9398, 0.4226, 0.9403, 0.4094, 0.941, 0.4094, 0.9411, 0.4226, 0.9405, 0.4226, 0.9407, 0.4094, 0.9414, 0.4094, 0.9418, 0.4226, 0.9411, 0.4226, 0.941, 0.4094, 0.9417, 0.4094, 0.9424, 0.4227, 0.9418, 0.4226, 0.9414, 0.4094, 0.942, 0.4094, 0.9429, 0.4227, 0.9424, 0.4227, 0.9417, 0.4094, 0.9397, 0.4486, 0.9387, 0.4618, 0.9382, 0.4618, 0.9394, 0.4486, 0.94, 0.4485, 0.9392, 0.4618, 0.9387, 0.4618, 0.9397, 0.4486, 0.9403, 0.4485, 0.9398, 0.4618, 0.9392, 0.4618, 0.94, 0.4485, 0.9407, 0.4485, 0.9405, 0.4618, 0.9398, 0.4618, 0.9403, 0.4485, 0.941, 0.4485, 0.9411, 0.4618, 0.9405, 0.4618, 0.9407, 0.4485, 0.9414, 0.4485, 0.9418, 0.4618, 0.9411, 0.4618, 0.941, 0.4485, 0.9417, 0.4486, 0.9424, 0.4618, 0.9418, 0.4618, 0.9414, 0.4485, 0.942, 0.4486, 0.9429, 0.4618, 0.9424, 0.4618, 0.9417, 0.4486, 0.9397, 0.429, 0.9387, 0.4422, 0.9382, 0.4423, 0.9394, 0.429, 0.94, 0.429, 0.9392, 0.4422, 0.9387, 0.4422, 0.9397, 0.429, 0.9403, 0.429, 0.9398, 0.4422, 0.9392, 0.4422, 0.94, 0.429, 0.9407, 0.429, 0.9405, 0.4422, 0.9398, 0.4422, 0.9403, 0.429, 0.941, 0.429, 0.9411, 0.4422, 0.9405, 0.4422, 0.9407, 0.429, 0.9414, 0.429, 0.9418, 0.4422, 0.9411, 0.4422, 0.941, 0.429, 0.04691, 0.4149, 0.04267, 0.4193, 0.0341, 0.412, 0.03988, 0.406, 0.07026, 0.4132, 0.06962, 0.4132, 0.06927, 0.4091, 0.07014, 0.4091, 0.08255, 0.4613, 0.08318, 0.4613, 0.08307, 0.4654, 0.0822, 0.4654, 0.05189, 0.4115, 0.04691, 0.4149, 0.03988, 0.406, 0.04666, 0.4013, 0.06962, 0.4132, 0.06902, 0.4132, 0.06845, 0.4091, 0.06927, 0.4091, 0.08318, 0.4613, 0.08383, 0.4613, 0.08395, 0.4654, 0.08307, 0.4654, 0.05743, 0.4091, 0.05189, 0.4115, 0.04666, 0.4013, 0.05421, 0.3981, 0.06902, 0.4132, 0.06848, 0.4132, 0.06772, 0.4091, 0.06845, 0.4091, 0.08383, 0.4613, 0.08447, 0.4613, 0.08482, 0.4654, 0.08395, 0.4654, 0.0633, 0.4079, 0.05743, 0.4091, 0.05421, 0.3981, 0.06222, 0.3964, 0.06848, 0.4132, 0.06802, 0.4132, 0.06709, 0.4092, 0.06772, 0.4091, 0.08447, 0.4613, 0.08507, 0.4613, 0.08564, 0.4653, 0.08482, 0.4654, 0.0693, 0.4079, 0.0633, 0.4079, 0.06222, 0.3964, 0.07038, 0.3964, 0.0814, 0.4612, 0.08194, 0.4613, 0.08138, 0.4653, 0.08064, 0.4653, 0.08507, 0.4613, 0.08561, 0.4612, 0.08638, 0.4653, 0.08564, 0.4653, 0.07517, 0.4091, 0.0693, 0.4079, 0.07038, 0.3964, 0.07839, 0.3981, 0.08194, 0.4613, 0.08255, 0.4613, 0.0822, 0.4654, 0.08138, 0.4653, 0.08561, 0.4612, 0.08607, 0.4612, 0.087, 0.4653, 0.08638, 0.4653, 0.08071, 0.4115, 0.07517, 0.4091, 0.07839, 0.3981, 0.08594, 0.4013, 0.08574, 0.4132, 0.0852, 0.4132, 0.08577, 0.4091, 0.0865, 0.4091, 0.08569, 0.4149, 0.08071, 0.4115, 0.08594, 0.4013, 0.09272, 0.406, 0.0852, 0.4132, 0.0846, 0.4132, 0.08495, 0.4091, 0.08577, 0.4091, 0.08993, 0.4193, 0.08569, 0.4149, 0.09272, 0.406, 0.0985, 0.412, 0.0846, 0.4132, 0.08396, 0.4132, 0.08408, 0.4091, 0.08495, 0.4091, 0.09325, 0.4245, 0.08993, 0.4193, 0.0985, 0.412, 0.103, 0.4191, 0.08396, 0.4132, 0.08331, 0.4132, 0.08319, 0.4091, 0.08408, 0.4091, 0.09555, 0.4302, 0.09325, 0.4245, 0.103, 0.4191, 0.1062, 0.4269, 0.08331, 0.4132, 0.08267, 0.4132, 0.08232, 0.4091, 0.08319, 0.4091, 0.09672, 0.4363, 0.09555, 0.4302, 0.1062, 0.4269, 0.1078, 0.4352, 0.08267, 0.4132, 0.08207, 0.4132, 0.0815, 0.4091, 0.08232, 0.4091, 0.09672, 0.4425, 0.09672, 0.4363, 0.1078, 0.4352, 0.1078, 0.4437, 0.07517, 0.4698, 0.08071, 0.4674, 0.08593, 0.4775, 0.07839, 0.4808, 0.9501, 0.4651, 0.9501, 0.4607, 0.9509, 0.4607, 0.9509, 0.4652, 0.9494, 0.4651, 0.9494, 0.4606, 0.9501, 0.4607, 0.9501, 0.4651, 0.9365, 0.4, 0.9365, 0.4045, 0.9358, 0.4045, 0.9358, 0.4, 0.9372, 0.4, 0.9372, 0.4044, 0.9365, 0.4045, 0.9365, 0.4, 0.938, 0.3999, 0.938, 0.4044, 0.9372, 0.4044, 0.9372, 0.4, 0.9389, 0.3999, 0.9389, 0.4044, 0.938, 0.4044, 0.938, 0.3999, 0.9398, 0.3999, 0.9398, 0.4044, 0.9389, 0.4044, 0.9389, 0.3999, 0.9406, 0.3999, 0.9406, 0.4044, 0.9398, 0.4044, 0.9398, 0.3999, 0.9415, 0.4, 0.9415, 0.4044, 0.9406, 0.4044, 0.9406, 0.3999, 0.9422, 0.4, 0.9422, 0.4045, 0.9415, 0.4044, 0.9415, 0.4, 0.9428, 0.4, 0.9428, 0.4045, 0.9422, 0.4045, 0.9422, 0.4, 0.942, 0.4651, 0.942, 0.4607, 0.9427, 0.4606, 0.9427, 0.4651, 0.9411, 0.4652, 0.9411, 0.4607, 0.942, 0.4607, 0.942, 0.4651, 0.9403, 0.4652, 0.9403, 0.4607, 0.9411, 0.4607, 0.9411, 0.4652, 0.9394, 0.4652, 0.9394, 0.4607, 0.9403, 0.4607, 0.9403, 0.4652, 0.9385, 0.4652, 0.9385, 0.4607, 0.9394, 0.4607, 0.9394, 0.4652, 0.9377, 0.4651, 0.9377, 0.4607, 0.9385, 0.4607, 0.9385, 0.4652, 0.937, 0.4651, 0.937, 0.4606, 0.9377, 0.4607, 0.9377, 0.4651, 0.9495, 0.4, 0.9495, 0.4045, 0.9489, 0.4045, 0.9489, 0.4, 0.9503, 0.4, 0.9503, 0.4044, 0.9495, 0.4045, 0.9495, 0.4, 0.9511, 0.3999, 0.9511, 0.4044, 0.9503, 0.4044, 0.9503, 0.4, 0.9519, 0.3999, 0.9519, 0.4044, 0.9511, 0.4044, 0.9511, 0.3999, 0.9528, 0.3999, 0.9528, 0.4044, 0.9519, 0.4044, 0.9519, 0.3999, 0.9537, 0.3999, 0.9537, 0.4044, 0.9528, 0.4044, 0.9528, 0.3999, 0.9545, 0.4, 0.9545, 0.4044, 0.9537, 0.4044, 0.9537, 0.3999, 0.9553, 0.4, 0.9553, 0.4045, 0.9545, 0.4044, 0.9545, 0.4, 0.9559, 0.4, 0.9559, 0.4045, 0.9553, 0.4045, 0.9553, 0.4, 0.9544, 0.4651, 0.9544, 0.4607, 0.9551, 0.4606, 0.9551, 0.4651, 0.9536, 0.4652, 0.9536, 0.4607, 0.9544, 0.4607, 0.9544, 0.4651, 0.9527, 0.4652, 0.9527, 0.4607, 0.9536, 0.4607, 0.9536, 0.4652, 0.9518, 0.4652, 0.9518, 0.4607, 0.9527, 0.4607, 0.9527, 0.4652, 0.9509, 0.4652, 0.9509, 0.4607, 0.9518, 0.4607, 0.9518, 0.4652, 0.07091, 0.4132, 0.07026, 0.4132, 0.07014, 0.4091, 0.07103, 0.4091, 0.04267, 0.4193, 0.03935, 0.4245, 0.02957, 0.4191, 0.0341, 0.412, 0.07155, 0.4132, 0.07091, 0.4132, 0.07103, 0.4091, 0.0719, 0.4091, 0.03935, 0.4245, 0.03705, 0.4302, 0.02644, 0.4269, 0.02957, 0.4191, 0.07215, 0.4132, 0.07155, 0.4132, 0.0719, 0.4091, 0.07272, 0.4091, 0.03705, 0.4302, 0.03588, 0.4363, 0.02485, 0.4352, 0.02644, 0.4269, 0.07269, 0.4132, 0.07215, 0.4132, 0.07272, 0.4091, 0.07345, 0.4091, 0.03588, 0.4363, 0.03588, 0.4425, 0.02485, 0.4437, 0.02485, 0.4352, 0.07319, 0.4612, 0.07365, 0.4612, 0.07458, 0.4653, 0.07395, 0.4653, 0.03588, 0.4425, 0.03705, 0.4486, 0.02644, 0.452, 0.02485, 0.4437, 0.07265, 0.4613, 0.07319, 0.4612, 0.07395, 0.4653, 0.07322, 0.4653, 0.03705, 0.4486, 0.03935, 0.4544, 0.02957, 0.4598, 0.02644, 0.452, 0.07205, 0.4613, 0.07265, 0.4613, 0.07322, 0.4653, 0.0724, 0.4654, 0.03935, 0.4544, 0.04267, 0.4595, 0.0341, 0.4668, 0.02957, 0.4598, 0.07141, 0.4613, 0.07205, 0.4613, 0.0724, 0.4654, 0.07153, 0.4654, 0.04267, 0.4595, 0.04691, 0.4639, 0.03988, 0.4728, 0.0341, 0.4668, 0.07076, 0.4613, 0.07141, 0.4613, 0.07153, 0.4654, 0.07064, 0.4654, 0.04691, 0.4639, 0.05189, 0.4674, 0.04666, 0.4775, 0.03988, 0.4728, 0.08071, 0.4674, 0.08569, 0.4639, 0.09272, 0.4728, 0.08593, 0.4775, 0.07012, 0.4613, 0.07076, 0.4613, 0.07064, 0.4654, 0.06977, 0.4654, 0.05189, 0.4674, 0.05743, 0.4698, 0.05421, 0.4808, 0.04666, 0.4775, 0.08569, 0.4639, 0.08993, 0.4595, 0.0985, 0.4668, 0.09272, 0.4728, 0.06952, 0.4613, 0.07012, 0.4613, 0.06977, 0.4654, 0.06895, 0.4653, 0.05743, 0.4698, 0.0633, 0.471, 0.06222, 0.4824, 0.05421, 0.4808, 0.08993, 0.4595, 0.09325, 0.4544, 0.103, 0.4598, 0.0985, 0.4668, 0.06898, 0.4612, 0.06952, 0.4613, 0.06895, 0.4653, 0.06822, 0.4653, 0.0633, 0.471, 0.0693, 0.471, 0.07038, 0.4824, 0.06222, 0.4824, 0.09325, 0.4544, 0.09555, 0.4486, 0.1062, 0.452, 0.103, 0.4598, 0.08153, 0.4132, 0.08107, 0.4132, 0.08014, 0.4092, 0.08077, 0.4091, 0.0693, 0.471, 0.07517, 0.4698, 0.07839, 0.4808, 0.07038, 0.4824, 0.09555, 0.4486, 0.09672, 0.4425, 0.1078, 0.4437, 0.1062, 0.452, 0.08207, 0.4132, 0.08153, 0.4132, 0.08077, 0.4091, 0.0815, 0.4091])
me_cylinder.use_remesh_preserve_volume = False
me_cylinder.use_remesh_preserve_attributes = False
me_cylinder.use_mirror_vertex_groups = False
me_cylinder.update()
me_cube_001 = bpy.data.meshes.new('Cube.001')
me_cube_001.from_pydata([(-0.8373, -1.0, 0.0), (-1.0, -1.0, 0.5), (-0.8373, 1.0, 0.0), (-0.9457, 1.036, 0.5161), (-0.3333, 2.072, 0.0), (-0.2899, 2.356, 0.5088), (0.0, 2.398, 0.25), (-0.3333, -1.551, 0.1955), (-0.3333, 2.398, 0.25), (-0.3333, -1.551, 0.3951), (-0.3333, -1.551, 0.5839), (-0.2899, 1.042, 0.7813), (-1.0, 1.0, 0.25), (-1.0, -1.0, 0.25), (-0.3333, 0.9993, -0.1002), (0.0, 2.072, 0.0), (0.0, 2.356, 0.5088), (0.0, -1.551, 0.1955), (0.0, -1.551, 0.5839), (0.0, 0.9989, -0.1002), (0.0, 1.041, 0.7813), (-0.3688, -0.7811, 0.7747), (0.0, -1.001, 0.7902), (-0.3333, -1.001, -0.1002), (0.0, -1.001, -0.1002), (-0.3674, 2.249, 0.5161), (-0.3674, 1.036, 0.7678), (0.0, 2.398, 0.5), (0.0, 0.9989, 0.7902), (-3.487e-06, 2.349, 0.4772), (-3.487e-06, 1.035, 0.7497), (-0.2899, 2.349, 0.4772), (-0.2899, 1.035, 0.7497), (-0.9493, 0.9612, 0.5221), (-0.3333, 2.398, 0.5), (-0.3688, 0.9606, 0.7747), (-0.9331, 1.03, 0.4873), (-0.3549, 2.243, 0.4873), (-0.3549, 1.03, 0.7389), (-1.0, 1.0, 0.5), (-0.3333, 0.9993, 0.7902), (-0.3333, -1.001, 0.7902), (-0.9287, 0.9612, 0.4747), (-0.3482, 0.9606, 0.7274), (-0.3482, -0.7811, 0.7274), (0.0, -1.714, 0.5839), (-0.3333, -1.714, 0.5839), (-0.3333, -1.714, 0.3951), (-0.3333, -1.714, 0.1955), (0.0, -1.714, 0.1955), (0.0, -6.161, 0.5839), (-0.3333, -6.161, 0.5839), (0.0, -6.161, 0.3951), (-0.3333, -6.161, 0.3951), (-0.3333, -6.161, 0.1955), (0.0, -6.161, 0.1955), (-1.289, -1.714, 0.3951), (-1.253, -1.714, 0.1955), (-1.289, -5.049, 0.3951), (-1.253, -1.714, 0.5839), (-1.253, -5.049, 0.1955), (-1.253, -5.049, 0.5839), (0.0, -1.906, 1.068), (-0.3333, -1.906, 1.068), (-0.3333, -1.906, -0.06259), (0.0, -1.906, -0.06259), (0.0, -5.049, 1.068), (-0.3333, -5.049, 1.068), (-0.3333, -5.049, -0.06259), (0.0, -5.049, -0.06259), (-1.115, -5.049, 0.8419), (-1.115, -1.906, 0.8419), (-1.115, -5.049, -0.06259), (-1.115, -1.906, -0.06259), (-1.289, -3.646, 0.3951), (-1.253, -3.381, 0.5839), (-1.253, -3.381, 0.1955), (-0.3333, -3.477, 1.068), (0.0, -3.477, 1.068), (0.0, -3.477, -0.06259), (-0.3333, -3.477, -0.06259), (-1.115, -3.477, 0.8419), (-1.115, -3.477, -0.06259), (-2.204, -0.864, 0.3986), (-2.167, -0.864, 0.199), (-2.167, -0.864, 0.5874), (-2.167, -3.249, 0.5874), (-2.167, -3.249, 0.199), (-2.204, -3.514, 0.3986), (-3.6, -1.728, 0.4037), (-3.563, -1.728, 0.3169), (-3.563, -1.728, 0.4872), (-3.563, -2.004, 0.4872), (-3.563, -2.004, 0.3169), (-3.6, -2.004, 0.4037), (-1.97, 1.374, 0.4105), (-1.956, 1.348, 0.2741), (-1.956, 1.348, 0.537), (-2.673, 1.438, 0.4924), (-2.688, 1.464, 0.4156), (-2.673, 1.438, 0.3221), (-1.915, 2.241, 0.4134), (-1.961, 2.215, 0.3279), (-1.961, 2.215, 0.4871), (-2.272, 2.305, 0.4937), (-2.286, 2.331, 0.4185), (-2.272, 2.305, 0.3234), (-0.7189, -1.906, 0.9564), (-1.018, -1.714, 0.5839), (-0.724, -3.477, 0.9549), (-2.769, -1.236, 0.5442), (-3.234, -1.524, 0.5108), (-3.234, -2.297, 0.5108), (-2.769, -2.712, 0.5442), (-2.769, -1.236, 0.2498), (-3.234, -1.524, 0.2891), (-2.806, -2.863, 0.4008), (-3.271, -2.359, 0.4025), (-3.234, -2.297, 0.2891), (-2.769, -2.712, 0.2498), (-2.265, 1.387, 0.5178), (-2.504, 1.417, 0.5029), (-2.265, 1.387, 0.2948), (-2.504, 1.417, 0.3108), (-2.095, 2.254, 0.49), (-2.198, 2.284, 0.4921), (-2.095, 2.254, 0.3259), (-2.198, 2.284, 0.3244), (-2.198, 2.31, 0.4173), (-2.075, 2.28, 0.4156), (-1.253, -2.826, 0.5839), (-1.253, -2.27, 0.5839), (-1.253, -2.826, 0.1955), (-1.253, -2.27, 0.1955), (0.0, -2.953, -0.06259), (0.0, -2.429, -0.06259), (-0.3333, -2.953, -0.06259), (-0.3333, -2.429, -0.06259), (-1.115, -2.953, 0.8419), (-1.115, -2.429, 0.8419), (-1.115, -2.953, -0.06259), (-1.115, -2.429, -0.06259), (-2.167, -2.454, 0.5874), (-2.167, -1.659, 0.5874), (-2.167, -2.454, 0.199), (-2.167, -1.659, 0.199), (-3.563, -1.912, 0.4872), (-3.563, -1.82, 0.4872), (-3.563, -1.912, 0.3169), (-3.563, -1.82, 0.3169), (-3.6, -1.82, 0.4037), (-3.6, -1.912, 0.4037), (-2.769, -2.22, 0.2498), (-2.769, -1.728, 0.2498), (-3.234, -2.039, 0.2891), (-3.234, -1.782, 0.2891), (-2.769, -1.728, 0.5442), (-2.769, -2.22, 0.5442), (-3.234, -1.782, 0.5108), (-3.234, -2.039, 0.5108), (-0.1667, 2.072, 0.0), (-0.1667, 2.398, 0.25), (-0.1667, -1.551, 0.5839), (-0.1667, 2.398, 0.5), (-0.1667, -1.551, 0.1955), (-0.1667, 0.9991, -0.1002), (-0.1667, 0.9991, 0.7902), (-0.1667, -1.001, 0.7902), (-0.1667, -1.001, -0.1002), (-0.1449, 2.356, 0.5088), (-0.1449, 1.042, 0.7813), (-0.145, 2.349, 0.4772), (-0.145, 1.035, 0.7497), (-0.1667, -1.714, 0.5839), (-0.1667, -1.714, 0.1955), (-0.1667, -6.161, 0.5839), (-0.1667, -6.161, 0.3951), (-0.1667, -6.161, 0.1955), (-0.1667, -1.906, 1.068), (-0.1667, -1.906, -0.06259), (-0.1667, -5.049, 1.068), (-0.1667, -5.049, -0.06259), (-0.1667, -3.477, 1.068), (-0.1667, -3.477, -0.06259), (-0.1667, -2.429, -0.06259), (-0.1667, -2.953, -0.06259)], [], [(13, 1, 39, 12), (9, 10, 1, 13), (3, 26, 38, 36), (2, 4, 14), (12, 39, 34, 8), (0, 13, 12, 2), (160, 161, 6, 15), (14, 23, 0, 2), (33, 21, 44, 42), (2, 12, 8, 4), (166, 40, 41, 167), (165, 19, 24, 168), (161, 163, 27, 6), (164, 17, 49, 174), (160, 15, 19, 165), (7, 9, 13, 0), (41, 1, 10), (167, 41, 10, 162), (0, 23, 7), (168, 24, 17, 164), (11, 5, 34, 40), (169, 16, 27, 163), (170, 11, 40, 166), (171, 31, 32, 172), (170, 20, 30, 172), (5, 11, 32, 31), (169, 5, 31, 171), (3, 25, 34, 39), (25, 26, 40, 34), (26, 3, 39, 40), (37, 36, 38), (26, 25, 37, 38), (25, 3, 36, 37), (41, 39, 1), (33, 35, 40, 39), (35, 21, 41, 40), (21, 33, 39, 41), (43, 42, 44), (21, 35, 43, 44), (35, 33, 42, 43), (54, 53, 58, 60), (10, 9, 47, 46), (9, 7, 48, 47), (162, 10, 46, 173), (176, 175, 51, 53), (177, 176, 53, 54), (75, 61, 70, 81), (46, 47, 56, 59, 108), (175, 50, 66, 180), (75, 74, 58, 61), (74, 76, 60, 58), (61, 51, 67, 70), (53, 51, 61, 58), (47, 48, 57, 56), (183, 79, 69, 181), (182, 77, 67, 180), (80, 68, 72, 82), (77, 107, 71, 109), (54, 60, 72, 68), (177, 54, 68, 181), (133, 57, 73, 141), (57, 48, 64, 73), (173, 46, 63, 178), (46, 108, 107, 63), (174, 49, 65, 179), (60, 76, 82, 72), (67, 77, 109), (136, 80, 82, 140), (178, 63, 77, 182), (185, 134, 79, 183), (74, 75, 86, 88), (131, 59, 85, 143), (130, 75, 81, 138), (83, 84, 96, 95), (158, 111, 91, 147), (132, 76, 87, 144), (59, 56, 83, 85), (76, 74, 88, 87), (56, 57, 84, 83), (151, 148, 93, 94), (146, 151, 94, 92), (118, 117, 94, 93), (154, 118, 93, 148), (89, 91, 98, 99), (117, 112, 92, 94), (123, 100, 106, 127), (95, 96, 102, 101), (115, 90, 100, 123), (85, 83, 95, 97), (90, 89, 99, 100), (110, 85, 97, 120), (128, 127, 106, 105), (125, 128, 105, 104), (100, 99, 105, 106), (97, 95, 101, 103), (99, 98, 104, 105), (120, 97, 103, 124), (98, 121, 125, 104), (107, 108, 59, 71), (107, 77, 63), (109, 81, 70, 67), (109, 71, 139, 138, 81), (121, 120, 124, 125), (103, 101, 129, 124), (124, 129, 128, 125), (101, 102, 126, 129), (129, 126, 127, 128), (91, 111, 121, 98), (111, 110, 120, 121), (84, 114, 122, 96), (114, 115, 123, 122), (96, 122, 126, 102), (122, 123, 127, 126), (88, 86, 113, 116), (116, 113, 112, 117), (144, 87, 119, 152), (152, 119, 118, 154), (87, 88, 116, 119), (119, 116, 117, 118), (143, 85, 110, 156), (156, 110, 111, 158), (113, 157, 159, 112), (157, 156, 158, 159), (86, 142, 157, 113), (142, 143, 156, 157), (114, 153, 155, 115), (153, 152, 154, 155), (84, 145, 153, 114), (145, 144, 152, 153), (115, 155, 149, 90), (155, 154, 148, 149), (91, 89, 150, 147), (147, 150, 151, 146), (89, 90, 149, 150), (150, 149, 148, 151), (57, 133, 145, 84), (133, 132, 144, 145), (112, 159, 146, 92), (159, 158, 147, 146), (59, 131, 139, 71), (131, 130, 138, 139), (75, 130, 142, 86), (130, 131, 143, 142), (179, 65, 135, 184), (184, 135, 134, 185), (64, 137, 141, 73), (137, 136, 140, 141), (76, 132, 140, 82), (132, 133, 141, 140), (137, 184, 185, 136), (64, 179, 184, 137), (136, 185, 183, 80), (62, 178, 182, 78), (48, 174, 179, 64), (45, 173, 178, 62), (55, 177, 181, 69), (78, 182, 180, 66), (80, 183, 181, 68), (51, 175, 180, 67), (55, 52, 176, 177), (52, 50, 175, 176), (18, 162, 173, 45), (16, 169, 171, 29), (11, 170, 172, 32), (29, 171, 172, 30), (20, 170, 166, 28), (5, 169, 163, 34), (23, 168, 164, 7), (22, 167, 162, 18), (4, 160, 165, 14), (7, 164, 174, 48), (8, 34, 163, 161), (14, 165, 168, 23), (28, 166, 167, 22), (4, 8, 161, 160)])
_uv = me_cube_001.uv_layers.new(name='UVMap')
_uv.uv.foreach_set('vector', [0.4382, 0.8325, 0.4342, 0.8325, 0.4341, 0.801, 0.4381, 0.801, 0.4223, 0.8335, 0.422, 0.8305, 0.4326, 0.8305, 0.4329, 0.8345, 0.437, 0.8182, 0.437, 0.8281, 0.4365, 0.8281, 0.4365, 0.8182, 0.441, 0.7987, 0.449, 0.7818, 0.4491, 0.7986, 0.4381, 0.801, 0.4341, 0.801, 0.4343, 0.7783, 0.4383, 0.7783, 0.4423, 0.8323, 0.4382, 0.8325, 0.4381, 0.801, 0.4421, 0.8008, 0.9563, 0.5287, 0.9561, 0.5237, 0.9588, 0.5237, 0.959, 0.5287, 0.4491, 0.7986, 0.4491, 0.8301, 0.441, 0.8302, 0.441, 0.7987, 0.4373, 0.7767, 0.4373, 0.8045, 0.4365, 0.8044, 0.4365, 0.7766, 0.4421, 0.8008, 0.4381, 0.801, 0.4383, 0.7783, 0.4423, 0.7834, 0.2926, 0.9331, 0.2953, 0.9331, 0.2953, 0.9646, 0.2926, 0.9646, 0.9564, 0.5455, 0.9591, 0.5455, 0.9591, 0.577, 0.9564, 0.577, 0.9373, 0.5688, 0.9373, 0.5728, 0.9347, 0.5728, 0.9347, 0.5688, 0.9562, 0.5858, 0.9588, 0.5858, 0.9588, 0.5884, 0.9562, 0.5884, 0.9563, 0.5287, 0.959, 0.5287, 0.9591, 0.5455, 0.9564, 0.5455, 0.4225, 0.8367, 0.4223, 0.8335, 0.4329, 0.8345, 0.4307, 0.8387, 0.4234, 0.8302, 0.4346, 0.8302, 0.4239, 0.8388, 0.2926, 0.9646, 0.2953, 0.9646, 0.2958, 0.9732, 0.2931, 0.9732, 0.441, 0.8302, 0.4491, 0.8301, 0.4488, 0.8389, 0.9564, 0.577, 0.9591, 0.577, 0.9588, 0.5858, 0.9562, 0.5858, 0.4227, 0.798, 0.4234, 0.7773, 0.4241, 0.7766, 0.4234, 0.7987, 0.9258, 0.5241, 0.9235, 0.5241, 0.9235, 0.5234, 0.9261, 0.5235, 0.2923, 0.9324, 0.2946, 0.9324, 0.2953, 0.9331, 0.2926, 0.9331, 0.3183, 0.4741, 0.3118, 0.4743, 0.3118, 0.4151, 0.3183, 0.4149, 0.9494, 0.5856, 0.9471, 0.5856, 0.9471, 0.5851, 0.9494, 0.5851, 0.422, 0.8182, 0.4432, 0.8182, 0.4432, 0.8187, 0.422, 0.8187, 0.4394, 0.8208, 0.4417, 0.8208, 0.4417, 0.8213, 0.4394, 0.8213, 0.4337, 0.7981, 0.4246, 0.7789, 0.4241, 0.7766, 0.4346, 0.7986, 0.4246, 0.7789, 0.424, 0.7981, 0.4234, 0.7987, 0.4241, 0.7766, 0.424, 0.7981, 0.4337, 0.7981, 0.4346, 0.7986, 0.4234, 0.7987, 0.3125, 0.4181, 0.3125, 0.4783, 0.2874, 0.4668, 0.422, 0.8158, 0.4415, 0.8158, 0.4415, 0.8163, 0.422, 0.8163, 0.4411, 0.8139, 0.4221, 0.8139, 0.422, 0.8134, 0.441, 0.8134, 0.4234, 0.8302, 0.4346, 0.7986, 0.4346, 0.8302, 0.4338, 0.7993, 0.424, 0.7993, 0.4234, 0.7987, 0.4346, 0.7986, 0.424, 0.7993, 0.424, 0.8267, 0.4234, 0.8302, 0.4234, 0.7987, 0.424, 0.8267, 0.4338, 0.7993, 0.4346, 0.7986, 0.4234, 0.8302, 0.2802, 0.424, 0.3064, 0.4148, 0.3064, 0.4977, 0.422, 0.8279, 0.4494, 0.8279, 0.4494, 0.8286, 0.422, 0.8286, 0.4365, 0.8163, 0.4365, 0.8064, 0.4373, 0.8064, 0.4373, 0.8163, 0.4498, 0.8469, 0.4466, 0.8469, 0.4462, 0.8305, 0.4494, 0.8304, 0.4409, 0.8333, 0.4379, 0.8333, 0.4379, 0.8307, 0.4409, 0.8307, 0.4379, 0.8333, 0.4348, 0.8333, 0.4348, 0.8307, 0.4379, 0.8307, 0.2931, 0.9732, 0.2958, 0.9732, 0.2958, 0.9758, 0.2931, 0.9758, 0.2969, 0.9577, 0.2939, 0.9577, 0.2939, 0.955, 0.2969, 0.955, 0.3, 0.9577, 0.2969, 0.9577, 0.2969, 0.955, 0.3, 0.955, 0.4432, 0.8042, 0.4432, 0.8304, 0.4391, 0.8303, 0.4391, 0.8056, 0.4276, 0.8027, 0.4275, 0.7997, 0.4425, 0.7997, 0.4419, 0.8027, 0.4383, 0.8027, 0.9455, 0.5251, 0.9481, 0.5251, 0.9492, 0.5425, 0.9466, 0.5425, 0.4432, 0.8042, 0.4462, 0.8084, 0.4462, 0.8305, 0.4432, 0.8304, 0.4462, 0.8084, 0.4494, 0.8042, 0.4494, 0.8304, 0.4462, 0.8305, 0.4236, 0.7957, 0.4381, 0.7782, 0.4393, 0.7956, 0.4264, 0.7956, 0.4466, 0.8469, 0.4436, 0.8469, 0.4432, 0.8304, 0.4462, 0.8305, 0.4275, 0.7997, 0.4275, 0.7966, 0.4419, 0.7966, 0.4425, 0.7997, 0.9392, 0.5496, 0.9419, 0.5496, 0.9419, 0.5744, 0.9393, 0.5744, 0.9466, 0.5673, 0.944, 0.5673, 0.944, 0.5425, 0.9466, 0.5425, 0.4319, 0.8027, 0.4319, 0.8275, 0.4195, 0.8275, 0.4194, 0.8027, 0.944, 0.5673, 0.9376, 0.592, 0.9311, 0.592, 0.9375, 0.5673, 0.4317, 0.8452, 0.417, 0.8276, 0.4195, 0.8275, 0.4319, 0.8275, 0.3062, 0.9795, 0.3036, 0.9795, 0.3038, 0.9619, 0.3064, 0.9619, 0.4494, 0.7867, 0.4494, 0.778, 0.4536, 0.7809, 0.4536, 0.7891, 0.4419, 0.7966, 0.4275, 0.7966, 0.4271, 0.7926, 0.4394, 0.7926, 0.2968, 0.9371, 0.2994, 0.9371, 0.2991, 0.945, 0.2965, 0.945, 0.4276, 0.8027, 0.4383, 0.8027, 0.4333, 0.8088, 0.4272, 0.8106, 0.9296, 0.5434, 0.927, 0.5434, 0.9266, 0.5395, 0.9292, 0.5395, 0.4494, 0.8304, 0.4494, 0.8042, 0.4536, 0.8056, 0.4536, 0.8303, 0.944, 0.5425, 0.944, 0.5673, 0.9375, 0.5673, 0.4319, 0.7945, 0.4319, 0.8027, 0.4194, 0.8027, 0.4194, 0.7945, 0.4419, 0.8452, 0.4393, 0.8452, 0.4393, 0.8204, 0.4419, 0.8204, 0.9392, 0.5414, 0.9418, 0.5414, 0.9419, 0.5496, 0.9392, 0.5496, 0.2891, 0.9847, 0.288, 0.9806, 0.3024, 0.9786, 0.3035, 0.9827, 0.288, 0.9631, 0.288, 0.9543, 0.3024, 0.941, 0.3024, 0.9535, 0.4432, 0.7955, 0.4432, 0.8042, 0.4391, 0.8056, 0.4391, 0.7973, 0.9521, 0.5772, 0.9489, 0.5772, 0.9498, 0.5424, 0.952, 0.542, 0.4523, 0.8242, 0.4523, 0.8202, 0.4575, 0.8234, 0.4575, 0.8248, 0.3186, 0.9716, 0.3186, 0.9803, 0.304, 0.9782, 0.304, 0.9657, 0.3091, 0.934, 0.3097, 0.931, 0.3256, 0.9304, 0.3251, 0.9334, 0.3186, 0.9803, 0.3178, 0.9846, 0.3033, 0.9825, 0.304, 0.9782, 0.3097, 0.931, 0.3091, 0.9278, 0.325, 0.9272, 0.3256, 0.9304, 0.4287, 0.8447, 0.4301, 0.8447, 0.4301, 0.8461, 0.4287, 0.8462, 0.4274, 0.8447, 0.4287, 0.8447, 0.4287, 0.8462, 0.4274, 0.8461, 0.4405, 0.8352, 0.44, 0.8369, 0.4348, 0.8372, 0.4354, 0.8359, 0.4198, 0.8279, 0.4198, 0.832, 0.4145, 0.8274, 0.4145, 0.8259, 0.4287, 0.8418, 0.4274, 0.8418, 0.4273, 0.791, 0.4285, 0.7906, 0.44, 0.8369, 0.4405, 0.8387, 0.4354, 0.8386, 0.4348, 0.8372, 0.4314, 0.7735, 0.4287, 0.7732, 0.4351, 0.7595, 0.4362, 0.7599, 0.952, 0.542, 0.9498, 0.5424, 0.9507, 0.5287, 0.952, 0.5283, 0.4198, 0.8198, 0.4145, 0.823, 0.4287, 0.7732, 0.4314, 0.7735, 0.9551, 0.5772, 0.9521, 0.5772, 0.952, 0.542, 0.954, 0.5424, 0.4301, 0.8418, 0.4287, 0.8418, 0.4285, 0.7906, 0.43, 0.791, 0.9495, 0.5656, 0.9399, 0.5597, 0.9367, 0.5248, 0.9417, 0.5242, 0.4417, 0.8247, 0.4417, 0.8232, 0.4429, 0.8232, 0.4431, 0.8247, 0.4416, 0.8259, 0.4417, 0.8247, 0.4431, 0.8247, 0.4428, 0.826, 0.43, 0.791, 0.4285, 0.7906, 0.4286, 0.7766, 0.4301, 0.7769, 0.954, 0.5424, 0.952, 0.542, 0.952, 0.5283, 0.9532, 0.5287, 0.4285, 0.7906, 0.4273, 0.791, 0.4274, 0.777, 0.4286, 0.7766, 0.9417, 0.5242, 0.9367, 0.5248, 0.9369, 0.5112, 0.939, 0.5106, 0.4435, 0.7734, 0.4408, 0.7738, 0.436, 0.7601, 0.4371, 0.7598, 0.9379, 0.5557, 0.943, 0.5496, 0.9466, 0.5496, 0.9441, 0.5539, 0.4329, 0.8452, 0.4393, 0.8204, 0.4393, 0.8452, 0.4328, 0.8204, 0.4264, 0.8204, 0.4264, 0.7956, 0.4393, 0.7956, 0.4328, 0.8204, 0.4264, 0.8452, 0.4264, 0.8369, 0.4264, 0.8287, 0.4264, 0.8204, 0.308, 0.905, 0.3042, 0.9055, 0.3015, 0.8918, 0.3032, 0.8913, 0.4378, 0.8258, 0.4371, 0.8246, 0.4397, 0.8246, 0.44, 0.8259, 0.44, 0.8259, 0.4397, 0.8246, 0.4417, 0.8247, 0.4416, 0.8259, 0.4371, 0.8246, 0.4378, 0.8232, 0.44, 0.8232, 0.4397, 0.8246, 0.4397, 0.8246, 0.44, 0.8232, 0.4417, 0.8232, 0.4417, 0.8247, 0.4575, 0.8234, 0.4523, 0.8202, 0.4408, 0.7738, 0.4435, 0.7734, 0.3195, 0.9514, 0.312, 0.9469, 0.3042, 0.9055, 0.308, 0.905, 0.9415, 0.5594, 0.9319, 0.5653, 0.9399, 0.524, 0.9448, 0.5246, 0.2944, 0.9465, 0.287, 0.9511, 0.2986, 0.9048, 0.3024, 0.9052, 0.9448, 0.5246, 0.9399, 0.524, 0.9426, 0.5104, 0.9447, 0.511, 0.3024, 0.9052, 0.2986, 0.9048, 0.3034, 0.8911, 0.3051, 0.8916, 0.941, 0.6014, 0.9399, 0.5973, 0.9495, 0.5889, 0.9505, 0.5912, 0.313, 0.9724, 0.312, 0.9701, 0.3195, 0.9636, 0.3203, 0.9645, 0.9415, 0.5845, 0.9415, 0.597, 0.9319, 0.5885, 0.9319, 0.5808, 0.2944, 0.962, 0.2944, 0.9698, 0.287, 0.9632, 0.287, 0.9592, 0.9415, 0.597, 0.9408, 0.6012, 0.9312, 0.591, 0.9319, 0.5885, 0.2944, 0.9698, 0.2937, 0.9722, 0.2863, 0.9643, 0.287, 0.9632, 0.9399, 0.5723, 0.9399, 0.5597, 0.9495, 0.5656, 0.9495, 0.5734, 0.312, 0.9546, 0.312, 0.9469, 0.3195, 0.9514, 0.3195, 0.9555, 0.312, 0.9701, 0.312, 0.9624, 0.3195, 0.9595, 0.3195, 0.9636, 0.312, 0.9624, 0.312, 0.9546, 0.3195, 0.9555, 0.3195, 0.9595, 0.9399, 0.5973, 0.9399, 0.5848, 0.9495, 0.5811, 0.9495, 0.5889, 0.9399, 0.5848, 0.9399, 0.5723, 0.9495, 0.5734, 0.9495, 0.5811, 0.2944, 0.9465, 0.2944, 0.9543, 0.287, 0.9551, 0.287, 0.9511, 0.2944, 0.9543, 0.2944, 0.962, 0.287, 0.9592, 0.287, 0.9551, 0.9415, 0.5594, 0.9415, 0.5719, 0.9319, 0.573, 0.9319, 0.5653, 0.9415, 0.5719, 0.9415, 0.5845, 0.9319, 0.5808, 0.9319, 0.573, 0.4198, 0.8198, 0.4198, 0.8239, 0.4145, 0.8245, 0.4145, 0.823, 0.4198, 0.8239, 0.4198, 0.8279, 0.4145, 0.8259, 0.4145, 0.8245, 0.4274, 0.8418, 0.4287, 0.8418, 0.4287, 0.8433, 0.4274, 0.8432, 0.4274, 0.8432, 0.4287, 0.8433, 0.4287, 0.8447, 0.4274, 0.8447, 0.4287, 0.8418, 0.4301, 0.8418, 0.4301, 0.8432, 0.4287, 0.8433, 0.4287, 0.8433, 0.4301, 0.8432, 0.4301, 0.8447, 0.4287, 0.8447, 0.3186, 0.9541, 0.3186, 0.9628, 0.304, 0.9532, 0.304, 0.9407, 0.3186, 0.9628, 0.3186, 0.9716, 0.304, 0.9657, 0.304, 0.9532, 0.4523, 0.8323, 0.4523, 0.8283, 0.4575, 0.8263, 0.4575, 0.8277, 0.4523, 0.8283, 0.4523, 0.8242, 0.4575, 0.8248, 0.4575, 0.8263, 0.4432, 0.778, 0.4432, 0.7867, 0.4391, 0.7891, 0.4391, 0.7808, 0.4432, 0.7867, 0.4432, 0.7955, 0.4391, 0.7973, 0.4391, 0.7891, 0.288, 0.9806, 0.288, 0.9719, 0.3024, 0.966, 0.3024, 0.9786, 0.288, 0.9719, 0.288, 0.9631, 0.3024, 0.9535, 0.3024, 0.966, 0.9392, 0.5249, 0.9418, 0.5249, 0.9418, 0.5331, 0.9392, 0.5331, 0.9392, 0.5331, 0.9418, 0.5331, 0.9418, 0.5414, 0.9392, 0.5414, 0.4318, 0.778, 0.4318, 0.7862, 0.4194, 0.7862, 0.4194, 0.778, 0.4318, 0.7862, 0.4319, 0.7945, 0.4194, 0.7945, 0.4194, 0.7862, 0.4494, 0.8042, 0.4494, 0.7955, 0.4536, 0.7973, 0.4536, 0.8056, 0.4494, 0.7955, 0.4494, 0.7867, 0.4536, 0.7891, 0.4536, 0.7973, 0.3037, 0.9206, 0.3064, 0.9206, 0.3064, 0.9289, 0.3037, 0.9289, 0.3037, 0.9124, 0.3063, 0.9124, 0.3064, 0.9206, 0.3037, 0.9206, 0.3037, 0.9289, 0.3064, 0.9289, 0.3064, 0.9371, 0.3037, 0.9371, 0.9539, 0.5577, 0.9513, 0.5577, 0.9513, 0.5329, 0.9539, 0.5329, 0.2994, 0.9309, 0.2968, 0.9309, 0.2964, 0.927, 0.299, 0.927, 0.927, 0.5496, 0.9296, 0.5496, 0.9293, 0.5575, 0.9267, 0.5575, 0.9417, 0.592, 0.9391, 0.592, 0.9393, 0.5744, 0.9419, 0.5744, 0.9492, 0.5673, 0.9466, 0.5673, 0.9466, 0.5425, 0.9492, 0.5425, 0.3037, 0.9371, 0.3064, 0.9371, 0.3064, 0.9619, 0.3038, 0.9619, 0.31, 0.9126, 0.3127, 0.9126, 0.3138, 0.93, 0.3112, 0.93, 0.9328, 0.5728, 0.9297, 0.5728, 0.9297, 0.5702, 0.9328, 0.5702, 0.9297, 0.5728, 0.9267, 0.5728, 0.9267, 0.5702, 0.9297, 0.5702, 0.9233, 0.5857, 0.9259, 0.5857, 0.9259, 0.5883, 0.9233, 0.5883, 0.4371, 0.8208, 0.4394, 0.8208, 0.4394, 0.8213, 0.4371, 0.8213, 0.3188, 0.9731, 0.3166, 0.9731, 0.3166, 0.9726, 0.3188, 0.9726, 0.3248, 0.4739, 0.3183, 0.4741, 0.3183, 0.4149, 0.3248, 0.4148, 0.9228, 0.5449, 0.9251, 0.5449, 0.9255, 0.5456, 0.9228, 0.5456, 0.2953, 0.9116, 0.293, 0.9116, 0.2933, 0.911, 0.296, 0.911, 0.321, 0.9645, 0.3236, 0.9645, 0.3234, 0.9733, 0.3207, 0.9733, 0.9228, 0.5771, 0.9255, 0.5771, 0.9259, 0.5857, 0.9233, 0.5857, 0.3209, 0.9162, 0.3235, 0.9162, 0.3236, 0.933, 0.321, 0.933, 0.3207, 0.9733, 0.3234, 0.9733, 0.3234, 0.9759, 0.3207, 0.9759, 0.3071, 0.9563, 0.3071, 0.9603, 0.3045, 0.9603, 0.3045, 0.9563, 0.321, 0.933, 0.3236, 0.933, 0.3236, 0.9645, 0.321, 0.9645, 0.9228, 0.5456, 0.9255, 0.5456, 0.9255, 0.5771, 0.9228, 0.5771, 0.3209, 0.9162, 0.3206, 0.9112, 0.3233, 0.9112, 0.3235, 0.9162])
me_cube_001.use_remesh_preserve_volume = False
me_cube_001.use_remesh_preserve_attributes = False
me_cube_001.use_mirror_vertex_groups = False
me_cube_001.update()

# ---- objects
ob_cylinder_001 = bpy.data.objects.new('Cylinder.001', me_cylinder_001)
ob_cylinder = bpy.data.objects.new('Cylinder', me_cylinder)
ob_cube = bpy.data.objects.new('Cube', me_cube_001)

# ---- transforms, parenting, visibility, modifiers, constraints
ob_cylinder_001.location = (0.0, -5.316, 0.4943)
ob_cylinder_001.rotation_euler = (1.571, -0.0, 0.0)
ob_cylinder_001.lineart.crease_threshold = 0.0
_m = ob_cylinder_001.modifiers.new('Mirror', 'MIRROR')
ob_cylinder.location = (0.0, 0.0, 0.0)
ob_cylinder.rotation_euler = (1.571, -0.0, 0.0)
ob_cylinder.lineart.crease_threshold = 0.0
_m = ob_cylinder.modifiers.new('Mirror', 'MIRROR')
ob_cube.location = (0.0, 0.0, 0.0)
ob_cube.lineart.crease_threshold = 0.0
_m = ob_cube.modifiers.new('Mirror', 'MIRROR')

# ---- collection membership
col_collection_1.objects.link(ob_cylinder_001)
col_collection_1.objects.link(ob_cylinder)
col_collection_1.objects.link(ob_cube)

# ---- scene / render settings (as saved in the file)
scene.frame_start = 1; scene.frame_end = 250; scene.frame_set(1)
scene.render.engine = 'BLENDER_EEVEE_NEXT'
scene.render.resolution_percentage = 50
scene.render.dither_intensity = 0.0
scene.cycles.use_denoising = False
scene.cycles.samples = 128
scene.cycles.sampling_pattern = 'TABULATED_SOBOL'
scene.cycles.use_adaptive_sampling = False
scene.cycles.use_light_tree = False
scene.cycles.blur_glossy = 0.0
scene.cycles.sample_clamp_indirect = 0.0
scene.view_settings.view_transform = 'Standard'
bpy.context.view_layer.update()

# ---- added for rendering (the .blend has no active camera and no usable light): camera, sun
cam_auto = bpy.data.cameras.new('AutoCamera')
cam_auto.lens = 50.0
cam_auto.sensor_width = 36.0
cam_auto.clip_end = 1000.0
ob_auto_camera = bpy.data.objects.new('AutoCamera', cam_auto)
scene.collection.objects.link(ob_auto_camera)
ob_auto_camera.location = (10.95, -14.7761, 9.24385)
ob_auto_camera.rotation_euler = (1.09748, -7.21219e-08, 0.694738)
scene.camera = ob_auto_camera
light_auto_sun = bpy.data.lights.new('AutoSun', 'SUN')
light_auto_sun.energy = 3.0
light_auto_sun.angle = 0.0523599
ob_auto_sun = bpy.data.objects.new('AutoSun', light_auto_sun)
scene.collection.objects.link(ob_auto_sun)
ob_auto_sun.rotation_euler = (0.872665, 0.174533, 0.523599)
bpy.context.view_layer.update()
